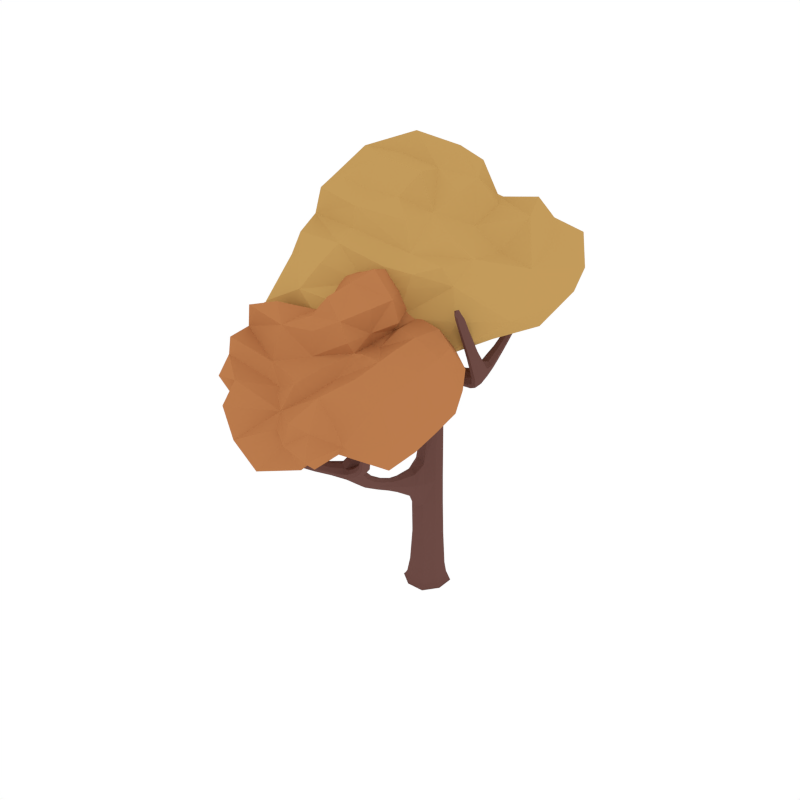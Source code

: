 # Source: CommonTree_Autumn_2.blend  (saved by Blender 2.79.0; exported with 4.5.12 LTS)
import bpy
from mathutils import Matrix  # noqa: F401  (used for matrix-valued properties, if any)

bpy.ops.wm.read_factory_settings(use_empty=True)
scene = bpy.context.scene
scene.name = 'Scene'

# ---- collections
col_collection_1 = bpy.data.collections.new('Collection 1'); scene.collection.children.link(col_collection_1)

# ---- materials (node trees are filled in below, after node groups)
mat_wood = bpy.data.materials.new('Wood')
mat_wood.alpha_threshold = 0.0
mat_wood.diffuse_color = (0.1529, 0.07036, 0.05951, 1.0)
mat_wood.roughness = 0.5
mat_orange = bpy.data.materials.new('Orange')
mat_orange.alpha_threshold = 0.0
mat_orange.diffuse_color = (0.4969, 0.1993, 0.07341, 1.0)
mat_orange.roughness = 0.5
mat_lightorange = bpy.data.materials.new('LightOrange')
mat_lightorange.alpha_threshold = 0.0
mat_lightorange.diffuse_color = (0.5488, 0.3292, 0.1052, 1.0)
mat_lightorange.roughness = 0.5

# ---- material node trees

# ---- world
world_world = bpy.data.worlds.new('World'); scene.world = world_world
world_world.color = (1.0, 1.0, 1.0)
world_world.use_sun_shadow = False
world_world.sun_shadow_jitter_overblur = 0.0
world_world.cycles.sampling_method = 'NONE'
world_world.cycles.sample_map_resolution = 256

# ---- meshes
me_cube_090 = bpy.data.meshes.new('Cube.090')
me_cube_090.from_pydata([(0.02722, 0.0955, 0.3328), (-0.1035, 0.02625, 0.3314), (-0.03959, -0.1076, 0.3301), (0.09112, -0.03838, 0.3315), (-0.003759, -0.01082, -0.04503), (-0.04461, -0.02676, 1.15), (0.1266, -0.05362, -0.02036), (-0.04656, -0.1412, -0.02039), (-0.1342, 0.03197, -0.02017), (0.03903, 0.1196, -0.02013), (0.04641, 0.142, -0.05404), (-0.1566, 0.03935, -0.05404), (-0.05393, -0.1637, -0.05404), (0.1491, -0.06099, -0.05404), (0.04422, 0.04281, 1.513), (0.003434, 0.1248, 1.181), (0.03455, 0.02928, 1.167), (-0.07573, 0.06875, 1.164), (0.009963, 0.4599, 2.128), (-0.08286, 0.09361, 1.508), (-0.03975, 0.0001777, 1.492), (0.3426, -0.1631, 1.676), (-0.09918, 0.09169, 1.63), (-0.05432, -0.03462, 1.586), (-0.5178, 0.1189, 2.115), (-0.0535, 0.01523, 1.682), (-0.03577, 0.07401, 1.726), (-0.6309, 0.1296, 2.285), (-0.5382, 0.1075, 2.073), (-0.5167, 0.1639, 2.11), (-0.6016, 0.1976, 2.778), (-0.6718, 0.1202, 2.261), (-0.6401, 0.1766, 2.265), (-0.681, 0.1672, 2.24), (-0.5956, 0.1831, 2.905), (-0.634, 0.1945, 2.771), (-0.5944, 0.1626, 2.785), (-0.6269, 0.1595, 2.778), (-0.5371, 0.1525, 2.069), (-0.2579, 0.116, 1.812), (-0.2499, 0.1261, 1.883), (-0.2643, 0.06869, 1.823), (-0.2563, 0.07877, 1.893), (-0.6709, 0.1437, 2.486), (-0.6333, 0.1499, 2.507), (-0.6786, 0.1857, 2.469), (-0.641, 0.192, 2.49), (0.03728, 0.5868, 2.583), (0.07907, 0.4387, 2.128), (0.05273, 0.4717, 2.096), (0.0005936, 0.3111, 2.271), (0.057, 0.5908, 2.618), (0.05603, 0.563, 2.599), (0.06655, 0.6004, 2.57), (0.0853, 0.5766, 2.586), (0.004737, 0.2914, 1.921), (0.02041, 0.3372, 1.861), (0.05085, 0.3025, 1.89), (-0.0257, 0.3261, 1.891), (0.08796, 0.5131, 2.362), (0.06488, 0.542, 2.338), (0.05108, 0.5008, 2.386), (0.02801, 0.5297, 2.361), (-0.06942, 0.1789, 1.676), (0.05085, 0.1313, 1.676), (-0.000723, 0.1834, 1.647), (-0.01784, 0.1268, 1.706), (-0.3677, -0.508, 2.003), (-0.2377, -0.3552, 1.825), (-0.3068, -0.3075, 1.822), (-0.4475, -0.6372, 2.356), (-0.5127, -0.6771, 2.471), (-0.5019, -0.607, 2.355), (-0.4865, -0.6437, 2.338), (-0.4629, -0.6006, 2.372), (-0.09185, -0.1614, 1.66), (-0.1195, -0.1103, 1.685), (-0.1505, -0.1543, 1.631), (-0.1782, -0.1032, 1.656), (-0.2661, -0.3718, 2.126), (-0.2533, -0.3013, 1.838), (-0.3873, -0.512, 2.145), (-0.4171, -0.5652, 2.139), (-0.4293, -0.5235, 2.141), (-0.2428, -0.2899, 2.341), (-0.2911, -0.3614, 1.809), (-0.3218, -0.4951, 2.004), (-0.3791, -0.4613, 2.002), (-0.1105, 0.009822, 1.618), (0.01455, -0.05227, 1.621), (-0.04166, -0.007829, 1.653), (-0.08879, 0.04033, 0.7732), (0.06008, -0.01275, 0.7739), (0.0156, 0.1058, 0.7844), (0.009172, -0.5294, 0.9511), (-0.0171, 0.02682, 1.723), (0.4856, -0.2108, 1.809), (0.3664, -0.06796, 1.732), (0.3695, -0.1086, 1.666), (0.3396, -0.1224, 1.742), (0.6056, -0.4909, 2.251), (0.5447, -0.2023, 1.742), (0.5591, -0.006901, 1.893), (0.5092, -0.252, 1.746), (0.1332, -0.02302, 1.687), (0.1512, -0.01155, 1.618), (0.1568, 0.0341, 1.676), (0.1276, -0.06867, 1.629), (0.5844, -0.5297, 2.337), (0.5785, -0.4615, 2.278), (0.5803, -0.515, 2.245), (0.5532, -0.4856, 2.271), (0.5281, -0.3422, 2.019), (0.5612, -0.3808, 1.977), (0.5617, -0.3066, 2.024), (0.5948, -0.3453, 1.981), (0.6033, 0.06589, 2.051), (0.5185, 0.004033, 1.892), (0.5126, -0.03685, 1.93), (0.5532, -0.04779, 1.931), (0.6259, 0.08044, 2.187), (0.5984, 0.02815, 2.083), (0.5634, 0.03842, 2.082), (0.5682, 0.07617, 2.051), (0.5503, -0.1445, 1.872), (0.4961, -0.1322, 1.866), (0.5017, -0.08422, 1.809), (0.5559, -0.09657, 1.816), (-0.375, -0.5537, 2.143), (-0.2772, -0.3319, 2.105), (-0.3026, -0.384, 2.148), (-0.3137, -0.3442, 2.127), (-0.2336, -0.3054, 2.514), (-0.2359, -0.3178, 2.349), (-0.2664, -0.3015, 2.353), (-0.2595, -0.3295, 2.361), (-0.3517, -0.4078, 2.034), (-0.3386, -0.4564, 2.068), (-0.3057, -0.394, 2.001), (-0.2926, -0.4425, 2.035), (-0.03699, 0.1916, 2.456), (-0.01082, 0.273, 2.232), (0.01638, 0.2855, 2.251), (-0.02661, 0.2986, 2.251), (-0.04311, 0.1747, 2.649), (-0.01427, 0.2058, 2.466), (-0.04773, 0.2161, 2.466), (-0.02502, 0.2304, 2.476), (-0.006184, 0.3905, 2.19), (0.05115, 0.3733, 2.19), (0.01679, 0.3622, 2.156), (0.02818, 0.4017, 2.225), (-0.271, -0.5164, 1.532), (-0.2196, -1.024, 1.258), (0.02222, -0.7073, 1.195), (0.04486, -0.7955, 1.154), (0.1743, -0.5472, 1.641), (0.01132, -0.7731, 1.243), (-0.02993, -0.7426, 1.275), (0.2079, -0.5023, 1.78), (0.1986, -0.5468, 1.616), (0.1589, -0.5188, 1.634), (0.07316, -0.4751, 2.117), (0.241, -0.4935, 1.771), (0.2013, -0.4688, 1.763), (0.2343, -0.46, 1.754), (0.0503, -0.488, 2.207), (0.09556, -0.4655, 2.118), (0.07941, -0.5001, 2.124), (0.1018, -0.4905, 2.125), (0.1833, -0.5184, 1.609), (0.07531, -0.6384, 1.371), (0.05195, -0.6352, 1.426), (0.09262, -0.6661, 1.387), (0.06926, -0.6629, 1.442), (0.1897, -0.4815, 1.927), (0.1605, -0.4911, 1.935), (0.1831, -0.4517, 1.913), (0.1539, -0.4613, 1.921), (-0.418, -0.4503, 1.839), (-0.3064, -0.5544, 1.522), (-0.2955, -0.5236, 1.501), (-0.2411, -0.6099, 1.647), (-0.4381, -0.4551, 1.859), (-0.4243, -0.4723, 1.848), (-0.4383, -0.4518, 1.823), (-0.4445, -0.4739, 1.833), (-0.169, -0.6202, 1.396), (-0.1811, -0.5974, 1.343), (-0.1943, -0.6297, 1.363), (-0.1558, -0.588, 1.375), (-0.382, -0.5128, 1.68), (-0.373, -0.4858, 1.664), (-0.3594, -0.5079, 1.704), (-0.3505, -0.4809, 1.688), (-0.03327, -0.6667, 1.23), (-0.08997, -0.7367, 1.213), (-0.06848, -0.6882, 1.191), (-0.05476, -0.7153, 1.251), (0.3192, -1.0, 1.588), (0.2207, -0.9455, 1.42), (0.2472, -0.8909, 1.426), (0.3462, -1.059, 1.861), (0.3784, -1.062, 1.956), (0.3695, -1.02, 1.867), (0.3758, -1.049, 1.856), (0.3399, -1.03, 1.872), (0.09902, -0.8703, 1.247), (0.09265, -0.8293, 1.271), (0.1386, -0.845, 1.229), (0.1322, -0.804, 1.253), (0.1863, -0.9503, 1.646), (0.2091, -0.9061, 1.43), (0.3057, -0.9973, 1.692), (0.3437, -1.021, 1.696), (0.3363, -0.9897, 1.697), (0.103, -0.9088, 1.787), (0.2587, -0.9303, 1.416), (0.2863, -1.008, 1.58), (0.3103, -0.966, 1.585), (0.059, -0.7531, 1.192), (0.004308, -0.8338, 1.18), (0.01845, -0.7914, 1.218), (-0.02432, -0.7786, 1.273), (-0.3015, -1.083, 1.38), (-0.2613, -0.9659, 1.294), (-0.2529, -0.9978, 1.243), (-0.2281, -0.9921, 1.309), (-0.3053, -1.244, 1.739), (-0.3423, -1.104, 1.332), (-0.4117, -0.9595, 1.418), (-0.304, -1.126, 1.339), (-0.1051, -0.8651, 1.238), (-0.1164, -0.8597, 1.169), (-0.1358, -0.8372, 1.22), (-0.08569, -0.8876, 1.187), (-0.2809, -1.252, 1.804), (-0.2962, -1.213, 1.753), (-0.2813, -1.253, 1.736), (-0.2721, -1.222, 1.75), (-0.2941, -1.154, 1.55), (-0.3044, -1.195, 1.526), (-0.3271, -1.14, 1.55), (-0.3374, -1.181, 1.526), (-0.4647, -0.9035, 1.525), (-0.3877, -0.9407, 1.414), (-0.3722, -0.9607, 1.447), (-0.3962, -0.9796, 1.451), (-0.4859, -0.8827, 1.621), (-0.4508, -0.9228, 1.552), (-0.4303, -0.9059, 1.549), (-0.4443, -0.8866, 1.522), (-0.3652, -1.05, 1.42), (-0.3324, -1.027, 1.412), (-0.3494, -1.005, 1.365), (-0.3822, -1.028, 1.374), (0.3131, -1.028, 1.691), (0.1834, -0.9206, 1.63), (0.2088, -0.9455, 1.669), (0.2059, -0.9158, 1.653), (0.06981, -0.924, 1.909), (0.1068, -0.9292, 1.794), (0.1193, -0.908, 1.8), (0.1232, -0.9284, 1.807), (0.2689, -0.9419, 1.599), (0.2713, -0.978, 1.624), (0.242, -0.949, 1.566), (0.2443, -0.985, 1.592), (-0.2117, -0.6752, 1.793), (-0.2135, -0.6297, 1.624), (-0.2383, -0.6316, 1.632), (-0.2163, -0.608, 1.639), (-0.2387, -0.6861, 1.932), (-0.2325, -0.6743, 1.795), (-0.2155, -0.6558, 1.8), (-0.2363, -0.6549, 1.802), (-0.249, -0.5557, 1.584), (-0.2784, -0.5871, 1.576), (-0.2468, -0.5816, 1.558), (-0.2805, -0.5612, 1.602), (-0.04194, -0.7354, 1.075), (0.0189, -0.7142, 1.073), (-0.04102, -0.6765, 1.11), (0.01982, -0.6553, 1.108), (-0.09812, -0.1347, 0.797), (-0.03996, -0.1432, 0.8983), (-0.03634, -0.1729, 0.6936), (0.02182, -0.1814, 0.7949), (-0.03064, -0.5422, 0.9349), (0.002025, -0.4995, 0.9934), (-0.03779, -0.5123, 0.9772), (0.001114, 0.1362, 1.529), (0.01044, -0.332, 0.8577), (-0.03043, -0.3298, 0.805), (-0.02124, -0.3055, 0.9201), (-0.06212, -0.3034, 0.8674), (0.03421, 0.1049, -0.04728), (0.09241, 0.04601, 0.332), (0.02175, 0.09622, 0.6007), (-0.08078, 0.1415, -0.05404), (-0.1195, 0.02715, -0.04728), (-0.09465, 0.03025, 0.5962), (-0.156, -0.08784, -0.05404), (-0.04173, -0.1265, -0.04728), (-0.03863, -0.1173, 0.5749), (0.07326, -0.1631, -0.05404), (0.1119, -0.04879, -0.04728), (0.07578, -0.02769, 0.5967), (0.1261, 0.05491, -0.02023), (-0.05467, 0.09422, 0.3329), (-0.1037, -0.05787, 0.3299), (0.04119, -0.1066, 0.331), (0.1076, -0.04647, 0.08896), (-0.04148, -0.1226, 0.08855), (-0.1163, 0.0272, 0.08916), (0.03273, 0.1034, 0.08957), (-0.06945, 0.119, -0.02009), (-0.1337, -0.07649, -0.02029), (0.06196, -0.1408, -0.02043), (0.1485, 0.0662, -0.05404), (0.04421, 0.1354, -0.05007), (-0.15, 0.03716, -0.05008), (-0.05174, -0.157, -0.05014), (0.1424, -0.0588, -0.05013), (1.939e-05, 0.1302, 1.396), (-0.07318, 0.08263, 1.379), (-0.04104, -0.002412, 1.367), (0.03215, 0.04514, 1.383), (-0.07988, 0.007723, 1.153), (0.03423, -0.1016, 0.774), (0.03888, 0.09177, 1.178), (-0.04902, 0.102, 0.7817), (-0.0207, 0.08891, 1.701), (-0.1391, 0.09203, 1.693), (-0.04106, 0.01161, 1.657), (0.05431, 0.00931, 1.686), (0.08854, 0.07911, 1.666), (-0.05096, 0.1384, 1.523), (0.05597, -0.04395, 1.618), (-0.08298, 0.03613, 1.494), (-0.1296, 0.03538, 1.726), (-0.1135, 0.09419, 1.775), (-0.1108, 0.04485, 1.793), (-0.0305, 0.009189, 1.701), (-0.01747, 0.05335, 1.735), (-0.6919, 0.1789, 2.328), (-0.6835, 0.1331, 2.348), (-0.6515, 0.1867, 2.353), (-0.6431, 0.1409, 2.372), (-0.6475, 0.1132, 2.279), (-0.2513, 0.1056, 1.906), (-0.6882, 0.1413, 2.244), (-0.2522, 0.1322, 1.844), (-0.6148, 0.1938, 2.871), (-0.6094, 0.1686, 2.874), (-0.591, 0.1954, 2.872), (-0.5857, 0.1702, 2.876), (-0.5907, 0.1813, 2.783), (-0.6605, 0.1992, 2.476), (-0.6854, 0.1633, 2.472), (-0.6081, 0.152, 2.784), (-0.5277, 0.1014, 2.096), (-0.6269, 0.1554, 2.28), (-0.5433, 0.1276, 2.06), (-0.6612, 0.1837, 2.248), (-0.6335, 0.1565, 2.167), (-0.5981, 0.1671, 2.194), (-0.6265, 0.1101, 2.183), (-0.5911, 0.1207, 2.211), (-0.5128, 0.1447, 2.122), (-0.526, 0.1689, 2.089), (-0.2618, 0.06125, 1.86), (-0.2632, 0.09048, 1.8), (-0.4068, 0.143, 1.949), (-0.3995, 0.1544, 2.008), (-0.4148, 0.09833, 1.947), (-0.4075, 0.1097, 2.006), (-0.629, 0.1726, 2.503), (-0.6188, 0.2044, 2.772), (-0.6394, 0.1766, 2.773), (-0.6489, 0.1362, 2.501), (-0.6475, 0.1524, 2.641), (-0.6132, 0.1571, 2.655), (-0.6548, 0.1901, 2.629), (-0.6205, 0.1948, 2.643), (0.04297, 0.1001, 1.527), (-0.08383, 0.1399, 1.653), (0.0137, -0.001757, 1.498), (-0.1099, 0.0448, 1.615), (-0.04331, -0.01267, 1.554), (-0.09483, 0.0979, 1.581), (0.08062, 0.0235, 1.583), (0.00233, 0.1512, 1.606), (0.04083, 0.4492, 2.254), (0.08422, 0.4677, 2.209), (0.01742, 0.4878, 2.208), (0.05877, 0.4999, 2.179), (0.0232, 0.4746, 2.104), (-0.05948, 0.1508, 1.698), (0.06642, 0.4118, 2.159), (0.04355, 0.1575, 1.655), (0.05422, 0.5744, 2.619), (0.07537, 0.5851, 2.611), (0.04077, 0.592, 2.609), (0.06191, 0.6027, 2.6), (0.04651, 0.5998, 2.573), (0.03157, 0.5117, 2.379), (0.07405, 0.5001, 2.38), (0.08396, 0.5917, 2.575), (-0.01166, 0.341, 1.868), (0.003381, 0.4308, 2.159), (0.034, 0.2889, 1.913), (0.07816, 0.4575, 2.104), (0.02066, 0.3667, 2.077), (0.04165, 0.4273, 2.015), (0.0691, 0.3942, 2.047), (-0.0019, 0.416, 2.046), (0.03943, 0.5435, 2.343), (0.04005, 0.5714, 2.594), (0.07464, 0.5641, 2.596), (0.08689, 0.5302, 2.344), (0.08882, 0.5557, 2.513), (0.06838, 0.5811, 2.494), (0.05684, 0.5431, 2.531), (0.0364, 0.5684, 2.511), (-0.0206, 0.3054, 1.914), (0.04857, 0.3219, 1.868), (-0.04928, 0.1951, 1.653), (0.02809, 0.117, 1.698), (-0.05151, 0.2329, 1.741), (0.03966, 0.202, 1.74), (0.001968, 0.2422, 1.712), (-0.01382, 0.1927, 1.769), (-0.3566, -0.4819, 2.073), (-0.3997, -0.4936, 2.058), (-0.3887, -0.5386, 2.06), (-0.3443, -0.5249, 2.059), (-0.3062, -0.4668, 2.012), (-0.2835, -0.291, 1.834), (-0.4947, -0.6478, 2.458), (-0.5238, -0.652, 2.441), (-0.5118, -0.679, 2.426), (-0.4827, -0.6748, 2.442), (-0.4631, -0.6497, 2.343), (-0.3417, -0.5134, 2.004), (-0.4863, -0.5947, 2.368), (-0.3851, -0.4877, 2.002), (-0.1562, -0.09524, 1.676), (-0.3128, -0.3359, 1.811), (-0.2601, -0.3718, 1.814), (-0.09064, -0.1364, 1.68), (-0.1684, -0.252, 1.715), (-0.1884, -0.1956, 1.736), (-0.2264, -0.2526, 1.69), (-0.2464, -0.1963, 1.711), (-0.3635, -0.4332, 2.01), (-0.4455, -0.6173, 2.368), (-0.2326, -0.3266, 1.836), (-0.504, -0.6269, 2.342), (-0.4248, -0.5504, 2.255), (-0.4504, -0.5971, 2.234), (-0.4646, -0.5587, 2.244), (-0.4106, -0.5888, 2.245), (-0.3708, -0.5299, 2.145), (-0.4338, -0.547, 2.139), (-0.3928, -0.5701, 2.14), (-0.4113, -0.5075, 2.144), (-0.3399, -0.4551, 1.932), (-0.2916, -0.445, 1.939), (-0.3531, -0.4061, 1.936), (-0.2979, -0.3824, 1.943), (-0.1786, -0.1257, 1.637), (-0.1147, -0.1718, 1.639), (-0.1252, -0.03295, 1.633), (-0.08573, -0.07778, 1.606), (-0.06469, -0.04713, 1.664), (-0.02521, -0.09197, 1.637), (-0.09973, -0.006304, 1.594), (-0.005735, -0.05624, 1.596), (-0.09005, 0.01042, 1.643), (0.003573, -0.03278, 1.647), (-0.1048, -0.04873, 0.7734), (0.002659, -0.02335, 1.155), (0.06525, 0.06354, 0.7817), (-0.04402, 0.1199, 1.176), (-0.08333, 0.05399, 0.9376), (0.04575, 0.00629, 0.9388), (0.009311, 0.1175, 0.9544), (-0.0458, -0.07347, 0.9559), (0.438, -0.1744, 1.777), (0.4633, -0.1023, 1.769), (0.4485, -0.2119, 1.708), (0.4786, -0.1591, 1.7), (0.3546, -0.1556, 1.653), (0.1273, -0.04863, 1.662), (0.3501, -0.09461, 1.751), (0.1628, 0.03705, 1.646), (0.5073, -0.258, 1.877), (0.5528, -0.2096, 1.896), (0.5413, -0.3021, 1.823), (0.5795, -0.2578, 1.826), (0.4901, -0.2363, 1.781), (0.4896, -0.1759, 1.836), (0.552, -0.1457, 1.779), (0.5313, -0.2449, 1.725), (0.1351, -0.06302, 1.607), (0.3366, -0.1468, 1.714), (0.1435, 0.005461, 1.694), (0.3769, -0.0651, 1.698), (0.2261, -0.06774, 1.71), (0.2496, -0.05728, 1.639), (0.251, -0.01212, 1.7), (0.2247, -0.1129, 1.65), (0.5635, -0.517, 2.324), (0.5824, -0.4994, 2.33), (0.584, -0.5392, 2.306), (0.6029, -0.5217, 2.311), (0.5996, -0.4657, 2.268), (0.5848, -0.3787, 1.966), (0.5579, -0.4706, 2.279), (0.5377, -0.3644, 2.0), (0.5881, -0.3111, 2.006), (0.5985, -0.5147, 2.239), (0.5351, -0.3208, 2.029), (0.5617, -0.5019, 2.259), (0.5445, -0.4294, 2.172), (0.5729, -0.4609, 2.14), (0.5719, -0.4018, 2.177), (0.6003, -0.4333, 2.145), (0.5348, 0.044, 1.952), (0.5656, -0.004987, 1.985), (0.5297, 0.005565, 1.984), (0.5707, 0.03345, 1.952), (0.5362, 0.01198, 1.879), (0.572, -0.1266, 1.85), (0.5095, -0.01687, 1.914), (0.5272, -0.04935, 1.937), (0.6037, 0.09137, 2.144), (0.6269, 0.05537, 2.169), (0.6, 0.06296, 2.168), (0.6306, 0.08378, 2.145), (0.5834, 0.08361, 2.041), (0.6132, 0.04131, 2.07), (0.5761, 0.02699, 2.088), (0.5606, 0.05672, 2.069), (0.5249, -0.07545, 1.794), (0.5704, -0.03327, 1.916), (0.4906, -0.1081, 1.84), (0.5165, -0.1474, 1.879), (0.5514, -0.09579, 1.901), (0.504, -0.08429, 1.898), (0.5105, -0.03996, 1.851), (0.5578, -0.05147, 1.854), (-0.2796, -0.3458, 2.228), (-0.2515, -0.3341, 2.212), (-0.2878, -0.3136, 2.214), (-0.2596, -0.302, 2.198), (-0.2619, -0.3495, 2.11), (-0.3129, -0.4607, 2.059), (-0.2988, -0.3273, 2.111), (-0.3562, -0.4364, 2.059), (-0.2437, -0.3208, 2.479), (-0.2273, -0.3119, 2.472), (-0.2487, -0.301, 2.475), (-0.2323, -0.2921, 2.468), (-0.2568, -0.2881, 2.345), (-0.2329, -0.3015, 2.342), (-0.2465, -0.33, 2.357), (-0.2684, -0.319, 2.36), (-0.2872, -0.4155, 2.01), (-0.2821, -0.3871, 2.142), (-0.3325, -0.388, 2.009), (-0.3167, -0.3679, 2.143), (-0.3374, -0.3799, 2.073), (-0.3238, -0.4267, 2.101), (-0.2933, -0.3668, 2.045), (-0.2797, -0.4136, 2.073), (-0.01267, 0.2684, 2.335), (-0.0003739, 0.2438, 2.321), (-0.03658, 0.2549, 2.321), (-0.02428, 0.2303, 2.306), (-0.01659, 0.3111, 2.266), (0.04819, 0.3903, 2.216), (0.007092, 0.2728, 2.237), (-0.003352, 0.3736, 2.164), (-0.03548, 0.1986, 2.609), (-0.02772, 0.1799, 2.603), (-0.05245, 0.1876, 2.603), (-0.04468, 0.169, 2.597), (-0.02254, 0.1924, 2.458), (-0.04845, 0.2004, 2.458), (-0.01438, 0.2217, 2.473), (-0.03865, 0.2293, 2.473), (0.005318, 0.4032, 2.216), (0.01493, 0.3015, 2.266), (0.03978, 0.3607, 2.164), (-0.02588, 0.2828, 2.237), (-0.01682, 0.3446, 2.221), (0.03417, 0.3293, 2.221), (0.003002, 0.3177, 2.194), (0.01435, 0.3562, 2.247), (-0.03853, -0.7383, 1.249), (0.03475, -0.6946, 1.257), (0.0108, -0.7795, 1.219), (-0.05671, -0.8149, 1.234), (-0.09569, -0.7831, 1.205), (-0.03048, -0.8421, 1.172), (0.04136, -0.7341, 1.29), (0.0005224, -0.7029, 1.324), (0.01127, -0.735, 1.345), (-0.005015, -0.7849, 1.257), (-0.03612, -0.7619, 1.281), (0.2204, -0.4497, 1.817), (0.2272, -0.4822, 1.833), (0.1882, -0.4593, 1.826), (0.195, -0.4918, 1.843), (0.225, -0.5068, 1.78), (0.05454, -0.6478, 1.447), (0.247, -0.474, 1.76), (0.05953, -0.6303, 1.394), (0.06492, -0.474, 2.185), (0.06972, -0.492, 2.189), (0.04947, -0.4814, 2.182), (0.05426, -0.4994, 2.186), (0.07108, -0.4895, 2.12), (0.1661, -0.4496, 1.914), (0.1945, -0.4637, 1.918), (0.09177, -0.502, 2.126), (0.1899, -0.5547, 1.631), (0.1975, -0.4872, 1.774), (0.1974, -0.532, 1.606), (0.2151, -0.4565, 1.754), (0.2228, -0.4828, 1.694), (0.192, -0.4889, 1.707), (0.2313, -0.5151, 1.709), (0.2006, -0.5212, 1.721), (0.1609, -0.5326, 1.643), (0.1669, -0.512, 1.62), (0.0855, -0.6719, 1.418), (0.08957, -0.6526, 1.365), (0.1296, -0.5694, 1.5), (0.1097, -0.5653, 1.541), (0.15, -0.595, 1.505), (0.1301, -0.5909, 1.546), (0.1507, -0.4781, 1.93), (0.0824, -0.4646, 2.116), (0.1047, -0.4751, 2.121), (0.1759, -0.4943, 1.935), (0.143, -0.4861, 2.032), (0.1175, -0.4955, 2.036), (0.1368, -0.4592, 2.021), (0.1113, -0.4686, 2.025), (-0.006144, -0.6858, 1.212), (0.04591, -0.7302, 1.186), (0.02805, -0.7658, 1.123), (0.02237, -0.6898, 1.156), (-0.06462, -0.7961, 1.132), (-0.05266, -0.6992, 1.159), (-0.3104, -0.5356, 1.617), (-0.3349, -0.5386, 1.576), (-0.3005, -0.5021, 1.585), (-0.3247, -0.5086, 1.556), (-0.2798, -0.5114, 1.511), (-0.03568, -0.6862, 1.25), (-0.2953, -0.5675, 1.548), (-0.0885, -0.7184, 1.192), (-0.4309, -0.4647, 1.862), (-0.446, -0.4652, 1.851), (-0.4267, -0.4485, 1.855), (-0.4419, -0.4491, 1.845), (-0.4262, -0.4452, 1.829), (-0.3499, -0.4939, 1.702), (-0.3723, -0.5164, 1.696), (-0.4468, -0.4636, 1.824), (-0.1645, -0.5838, 1.354), (-0.2629, -0.533, 1.558), (-0.1843, -0.6322, 1.385), (-0.3078, -0.5417, 1.504), (-0.2355, -0.5793, 1.501), (-0.2571, -0.5476, 1.447), (-0.2688, -0.5786, 1.468), (-0.2326, -0.5396, 1.478), (-0.3589, -0.4759, 1.672), (-0.4165, -0.4613, 1.847), (-0.4356, -0.4782, 1.843), (-0.3837, -0.5012, 1.666), (-0.4258, -0.4876, 1.783), (-0.4183, -0.4639, 1.771), (-0.405, -0.4846, 1.801), (-0.3975, -0.4609, 1.789), (-0.1567, -0.6026, 1.393), (-0.1947, -0.6167, 1.345), (-0.04503, -0.6647, 1.205), (-0.07726, -0.7376, 1.238), (-0.07715, -0.6381, 1.275), (-0.1218, -0.6887, 1.26), (-0.1056, -0.6515, 1.24), (-0.09334, -0.6753, 1.295), (0.2901, -0.988, 1.633), (0.3236, -0.9801, 1.631), (0.332, -1.013, 1.634), (0.3, -1.02, 1.625), (0.2655, -0.9955, 1.58), (0.225, -0.8888, 1.43), (0.3596, -1.05, 1.942), (0.382, -1.042, 1.936), (0.3869, -1.063, 1.925), (0.3645, -1.071, 1.931), (0.3626, -1.061, 1.855), (0.3048, -1.013, 1.584), (0.3531, -1.018, 1.872), (0.3231, -0.9808, 1.588), (0.1117, -0.8069, 1.268), (0.2628, -0.9066, 1.42), (0.2423, -0.948, 1.416), (0.08506, -0.8556, 1.264), (0.1645, -0.9022, 1.315), (0.153, -0.8601, 1.332), (0.2052, -0.8818, 1.302), (0.1937, -0.8397, 1.32), (0.2894, -0.9537, 1.586), (0.3357, -1.047, 1.868), (0.2057, -0.9294, 1.426), (0.38, -1.032, 1.86), (0.3213, -1.01, 1.779), (0.3572, -1.03, 1.772), (0.3509, -1.001, 1.778), (0.3277, -1.039, 1.772), (0.3018, -1.015, 1.69), (0.3477, -1.003, 1.698), (0.3302, -1.032, 1.694), (0.3192, -0.9859, 1.695), (0.2974, -0.975, 1.526), (0.2628, -0.9857, 1.523), (0.2878, -0.9391, 1.528), (0.2444, -0.9436, 1.522), (0.1444, -0.8176, 1.237), (0.1213, -0.8685, 1.231), (0.0812, -0.7773, 1.214), (0.07862, -0.8172, 1.184), (0.04286, -0.8083, 1.236), (0.04027, -0.8482, 1.206), (0.06133, -0.7639, 1.167), (0.02179, -0.826, 1.157), (0.043, -0.7624, 1.214), (0.0004962, -0.8214, 1.205), (-0.2797, -1.05, 1.349), (-0.3175, -1.011, 1.335), (-0.275, -1.085, 1.301), (-0.3103, -1.061, 1.289), (-0.2306, -1.024, 1.237), (-0.0915, -0.879, 1.218), (-0.2433, -0.9757, 1.313), (-0.1375, -0.8371, 1.191), (-0.3031, -1.112, 1.436), (-0.348, -1.091, 1.446), (-0.3121, -1.158, 1.404), (-0.3507, -1.139, 1.402), (-0.2966, -1.105, 1.363), (-0.3148, -1.058, 1.395), (-0.3646, -1.064, 1.352), (-0.3204, -1.13, 1.324), (-0.0924, -0.8836, 1.165), (-0.219, -1.01, 1.289), (-0.1215, -0.8498, 1.241), (-0.2689, -0.9706, 1.266), (-0.164, -0.9253, 1.269), (-0.1836, -0.9268, 1.201), (-0.1958, -0.8983, 1.252), (-0.1519, -0.9538, 1.218), (-0.2704, -1.239, 1.793), (-0.2883, -1.232, 1.795), (-0.2774, -1.262, 1.783), (-0.2953, -1.255, 1.786), (-0.3089, -1.223, 1.747), (-0.3207, -1.202, 1.519), (-0.2797, -1.213, 1.754), (-0.2938, -1.174, 1.539), (-0.3433, -1.153, 1.539), (-0.2934, -1.259, 1.733), (-0.3053, -1.141, 1.555), (-0.2728, -1.237, 1.744), (-0.2815, -1.196, 1.671), (-0.2908, -1.229, 1.653), (-0.308, -1.185, 1.672), (-0.3173, -1.219, 1.655), (-0.4111, -0.9112, 1.453), (-0.4178, -0.948, 1.484), (-0.3968, -0.9307, 1.481), (-0.4321, -0.9285, 1.456), (-0.4017, -0.9422, 1.405), (-0.3846, -1.048, 1.403), (-0.3759, -0.9488, 1.432), (-0.3785, -0.9723, 1.454), (-0.4737, -0.8746, 1.588), (-0.4789, -0.9018, 1.611), (-0.4632, -0.889, 1.609), (-0.4895, -0.8873, 1.591), (-0.4565, -0.8875, 1.514), (-0.4644, -0.9202, 1.541), (-0.4356, -0.9164, 1.555), (-0.4337, -0.8948, 1.537), (-0.3674, -1.008, 1.354), (-0.4118, -0.9771, 1.438), (-0.3354, -1.013, 1.39), (-0.3418, -1.041, 1.424), (-0.3805, -1.015, 1.435), (-0.3522, -0.9936, 1.429), (-0.3689, -0.9726, 1.39), (-0.3973, -0.9936, 1.396), (0.1664, -0.9301, 1.718), (0.148, -0.9325, 1.701), (0.1629, -0.9065, 1.707), (0.1446, -0.9088, 1.69), (0.1792, -0.9374, 1.632), (0.2584, -0.9898, 1.614), (0.194, -0.9101, 1.637), (0.2768, -0.9589, 1.619), (0.08802, -0.9298, 1.887), (0.07621, -0.9299, 1.879), (0.08505, -0.9154, 1.884), (0.07324, -0.9155, 1.875), (0.1103, -0.9027, 1.792), (0.1008, -0.9197, 1.787), (0.116, -0.9333, 1.802), (0.1253, -0.9186, 1.807), (0.2364, -0.9694, 1.571), (0.1984, -0.9546, 1.661), (0.2549, -0.9358, 1.576), (0.2129, -0.9301, 1.666), (0.243, -0.9297, 1.622), (0.2455, -0.9647, 1.643), (0.2168, -0.9366, 1.593), (0.2192, -0.9716, 1.614), (-0.2303, -0.6332, 1.697), (-0.2267, -0.6532, 1.687), (-0.2082, -0.6332, 1.693), (-0.2046, -0.6532, 1.683), (-0.2296, -0.6037, 1.646), (-0.2873, -0.5755, 1.593), (-0.2254, -0.6363, 1.625), (-0.24, -0.5673, 1.567), (-0.2441, -0.6731, 1.901), (-0.2413, -0.6877, 1.897), (-0.2287, -0.674, 1.901), (-0.226, -0.6886, 1.896), (-0.2213, -0.6798, 1.793), (-0.2081, -0.6655, 1.796), (-0.2394, -0.6641, 1.799), (-0.227, -0.6507, 1.803), (-0.2653, -0.552, 1.599), (-0.2457, -0.621, 1.642), (-0.2621, -0.5908, 1.561), (-0.2085, -0.6182, 1.629), (-0.2324, -0.5817, 1.611), (-0.2585, -0.6096, 1.604), (-0.2303, -0.6056, 1.592), (-0.2606, -0.5856, 1.624), (0.01381, -0.6367, 1.013), (0.01343, -0.5948, 1.053), (-0.03504, -0.6575, 1.007), (-0.03543, -0.6156, 1.048), (-0.01129, -0.7396, 1.065), (-0.05715, -0.7112, 1.093), (0.03411, -0.6793, 1.09), (-0.009906, -0.6512, 1.118), (0.00728, -0.419, 0.8967), (-0.02901, -0.4222, 0.8653), (-0.01074, -0.3946, 0.9438), (-0.08018, -0.1298, 0.8739), (-0.05898, -0.3158, 0.8234), (0.001166, -0.164, 0.8716), (-0.007625, -0.5435, 0.9319), (0.0004086, -0.3378, 0.8154), (0.01423, -0.5111, 0.9769), (-0.01835, -0.4986, 0.9953), (-0.04549, -0.5303, 0.9525), (-0.04703, -0.3978, 0.9124), (-0.04712, -0.2981, 0.909), (-0.08608, -0.1512, 0.7196), (0.002335, -0.319, 0.9024), (0.01248, -0.1871, 0.7188), (0.01613, -0.2567, 0.8263), (-0.03339, -0.2513, 0.7493), (-0.0306, -0.2244, 0.9092), (-0.08012, -0.219, 0.8322), (0.1097, 0.04655, -0.04903), (0.07892, 0.05105, 0.5991), (-0.06113, 0.1026, -0.04903), (-0.05101, 0.09391, 0.6001), (0.05361, -0.1242, -0.04903), (0.0333, -0.1152, 0.6184), (-0.1172, -0.06819, -0.04903), (-0.1024, -0.06744, 0.6162), (0.1075, 0.04757, 0.08924), (-0.06062, 0.1027, 0.08965), (-0.1161, -0.06669, 0.08863), (0.05165, -0.1221, 0.08873), (-0.07742, 0.1348, -0.05006), (-0.1494, -0.08447, -0.05011), (0.0699, -0.1565, -0.05015), (0.1419, 0.06285, -0.0501), (0.0336, 0.09986, 1.394), (-0.04383, 0.1274, 1.391), (-0.0762, 0.02853, 1.369), (0.004373, -0.0002045, 1.372), (0.05376, 0.05163, 1.691), (-0.09919, 0.1125, 1.704), (-0.1175, 0.04897, 1.666), (0.03434, -0.01349, 1.654), (-0.1191, 0.02748, 1.763), (-0.1078, 0.0722, 1.803), (-0.6723, 0.1943, 2.336), (-0.6992, 0.154, 2.332), (-0.6597, 0.1256, 2.366), (-0.6386, 0.1658, 2.368), (-0.6075, 0.1999, 2.846), (-0.622, 0.1798, 2.846), (-0.5995, 0.162, 2.852), (-0.5864, 0.1827, 2.851), (-0.6057, 0.1037, 2.202), (-0.5871, 0.1466, 2.209), (-0.6403, 0.1307, 2.167), (-0.6162, 0.1733, 2.177), (-0.4016, 0.1357, 2.021), (-0.4012, 0.1591, 1.98), (-0.4132, 0.09205, 1.977), (-0.4126, 0.1186, 1.933), (-0.6092, 0.1774, 2.652), (-0.6385, 0.2016, 2.633), (-0.6607, 0.1704, 2.631), (-0.6276, 0.145, 2.651), (0.07822, 0.09945, 1.62), (-0.06478, 0.1601, 1.611), (0.04035, -0.03515, 1.574), (-0.1018, 0.02984, 1.568), (0.0676, 0.4411, 2.225), (0.01564, 0.4566, 2.224), (0.08335, 0.4863, 2.187), (0.03021, 0.5024, 2.186), (0.06874, 0.5738, 2.611), (0.04332, 0.5789, 2.61), (0.07512, 0.5945, 2.597), (0.04844, 0.6, 2.595), (0.01154, 0.4306, 2.023), (-0.0006994, 0.396, 2.093), (0.05357, 0.3797, 2.093), (0.06774, 0.413, 2.023), (0.04637, 0.5813, 2.498), (0.03954, 0.5523, 2.525), (0.07704, 0.5433, 2.527), (0.0875, 0.5713, 2.499), (-0.04469, 0.2097, 1.763), (0.03553, 0.2237, 1.719), (-0.03554, 0.2483, 1.719), (0.021, 0.188, 1.762), (-0.3312, -0.4937, 2.056), (-0.3774, -0.4678, 2.055), (-0.4055, -0.5194, 2.059), (-0.3636, -0.5432, 2.06), (-0.4742, -0.6494, 2.43), (-0.5046, -0.6326, 2.43), (-0.5174, -0.656, 2.408), (-0.4871, -0.6729, 2.409), (-0.222, -0.1822, 1.729), (-0.2513, -0.2243, 1.694), (-0.192, -0.2667, 1.697), (-0.1642, -0.2233, 1.731), (-0.4269, -0.6026, 2.237), (-0.4078, -0.5674, 2.253), (-0.4482, -0.5451, 2.252), (-0.4676, -0.5799, 2.236), (-0.3121, -0.4624, 1.935), (-0.3588, -0.433, 1.932), (-0.3353, -0.3888, 1.955), (-0.2848, -0.4204, 1.957), (-0.1198, -0.04983, 1.613), (-0.04642, -0.09808, 1.613), (-0.1056, -0.03082, 1.655), (-0.029, -0.0711, 1.659), (-0.09343, -0.03666, 0.915), (0.009633, -0.07913, 0.9146), (0.05177, 0.07871, 0.951), (-0.0472, 0.1126, 0.9497), (0.4374, -0.1983, 1.747), (0.4579, -0.1415, 1.799), (0.4953, -0.1067, 1.74), (0.4645, -0.2029, 1.685), (0.5163, -0.284, 1.853), (0.5136, -0.2153, 1.884), (0.5803, -0.1964, 1.85), (0.5673, -0.298, 1.808), (0.2341, -0.1074, 1.627), (0.2218, -0.09318, 1.685), (0.2362, -0.03969, 1.718), (0.2592, -0.009747, 1.669), (0.5687, -0.5224, 2.3), (0.5665, -0.4968, 2.317), (0.5968, -0.4961, 2.308), (0.5968, -0.5297, 2.288), (0.5943, -0.4058, 2.164), (0.5924, -0.4599, 2.132), (0.5498, -0.4127, 2.18), (0.5532, -0.4471, 2.157), (0.5504, 0.05157, 1.941), (0.5269, 0.02418, 1.971), (0.5807, 0.008353, 1.971), (0.5427, -0.00608, 1.99), (0.6082, 0.09028, 2.115), (0.5888, 0.07213, 2.134), (0.6283, 0.06082, 2.135), (0.6027, 0.04825, 2.15), (0.531, -0.03156, 1.837), (0.5712, -0.07958, 1.882), (0.5002, -0.06233, 1.878), (0.5213, -0.09804, 1.908), (-0.2641, -0.3473, 2.223), (-0.2901, -0.3334, 2.225), (-0.2479, -0.3159, 2.201), (-0.2764, -0.299, 2.203), (-0.2379, -0.322, 2.445), (-0.2538, -0.3141, 2.448), (-0.2286, -0.301, 2.436), (-0.2454, -0.292, 2.438), (-0.275, -0.3877, 2.052), (-0.2989, -0.431, 2.094), (-0.3192, -0.3609, 2.052), (-0.3411, -0.4073, 2.095), (-0.001082, 0.2597, 2.331), (-0.02716, 0.2677, 2.331), (-0.008716, 0.2307, 2.31), (-0.03695, 0.2394, 2.31), (-0.02532, 0.1989, 2.572), (-0.04338, 0.2045, 2.572), (-0.03171, 0.177, 2.563), (-0.0505, 0.1828, 2.563), (-0.006066, 0.3571, 2.24), (0.03193, 0.3457, 2.24), (0.02367, 0.3167, 2.201), (-0.01482, 0.3283, 2.201), (-0.07003, -0.7878, 1.233), (0.0009501, -0.6963, 1.262), (0.04225, -0.7292, 1.234), (-0.02791, -0.8209, 1.207), (0.0291, -0.7429, 1.322), (-0.001726, -0.7188, 1.349), (0.2015, -0.4469, 1.817), (0.2329, -0.4631, 1.822), (0.2118, -0.4957, 1.842), (0.1846, -0.4774, 1.837), (0.06313, -0.4723, 2.166), (0.07885, -0.4801, 2.17), (0.07017, -0.4995, 2.172), (0.05515, -0.4909, 2.167), (0.2171, -0.5268, 1.719), (0.1896, -0.506, 1.717), (0.2357, -0.4969, 1.698), (0.2043, -0.4783, 1.697), (0.1147, -0.5766, 1.553), (0.1147, -0.5614, 1.52), (0.1454, -0.5999, 1.527), (0.1446, -0.5827, 1.491), (0.1086, -0.4839, 2.031), (0.1219, -0.4578, 2.021), (0.1468, -0.4698, 2.026), (0.1313, -0.498, 2.036), (-0.08501, -0.7613, 1.16), (-0.01618, -0.674, 1.174), (-0.01815, -0.8176, 1.129), (0.04865, -0.7271, 1.143), (-0.3185, -0.55, 1.592), (-0.2917, -0.5216, 1.599), (-0.3366, -0.5261, 1.559), (-0.3093, -0.497, 1.566), (-0.4381, -0.4701, 1.854), (-0.424, -0.4578, 1.857), (-0.4465, -0.459, 1.841), (-0.4316, -0.446, 1.844), (-0.2412, -0.535, 1.458), (-0.2355, -0.5532, 1.513), (-0.2634, -0.5827, 1.505), (-0.2698, -0.566, 1.45), (-0.4055, -0.456, 1.777), (-0.3965, -0.4725, 1.8), (-0.4168, -0.4915, 1.795), (-0.4277, -0.477, 1.772), (-0.0787, -0.6541, 1.294), (-0.1214, -0.6741, 1.241), (-0.08675, -0.6348, 1.253), (-0.111, -0.6906, 1.283), (0.2817, -1.004, 1.618), (0.3014, -0.9715, 1.623), (0.3358, -0.9945, 1.634), (0.318, -1.025, 1.63), (0.3527, -1.058, 1.919), (0.3657, -1.036, 1.923), (0.3858, -1.046, 1.911), (0.3728, -1.068, 1.908), (0.1704, -0.8396, 1.33), (0.2097, -0.8553, 1.308), (0.1876, -0.9028, 1.304), (0.1487, -0.886, 1.326), (0.3441, -1.042, 1.77), (0.3171, -1.027, 1.776), (0.3345, -0.9981, 1.78), (0.3615, -1.013, 1.775), (0.2823, -0.9894, 1.524), (0.3014, -0.9542, 1.528), (0.2672, -0.9346, 1.538), (0.2467, -0.9727, 1.533), (0.08798, -0.7887, 1.194), (0.06031, -0.8434, 1.186), (0.06419, -0.7836, 1.232), (0.03047, -0.8352, 1.227), (-0.2719, -1.069, 1.329), (-0.3031, -1.031, 1.362), (-0.3373, -1.027, 1.315), (-0.288, -1.087, 1.282), (-0.3011, -1.135, 1.422), (-0.3199, -1.084, 1.436), (-0.3697, -1.096, 1.412), (-0.3305, -1.165, 1.393), (-0.1611, -0.9519, 1.196), (-0.1536, -0.9418, 1.249), (-0.1793, -0.9092, 1.272), (-0.2012, -0.9012, 1.224), (-0.272, -1.247, 1.776), (-0.2783, -1.228, 1.785), (-0.2986, -1.237, 1.78), (-0.2885, -1.262, 1.77), (-0.3216, -1.196, 1.665), (-0.304, -1.235, 1.649), (-0.29, -1.186, 1.675), (-0.2819, -1.212, 1.663), (-0.4237, -0.9122, 1.445), (-0.4003, -0.9194, 1.469), (-0.4317, -0.9454, 1.473), (-0.4022, -0.9414, 1.487), (-0.476, -0.8805, 1.567), (-0.458, -0.8843, 1.583), (-0.4811, -0.9031, 1.586), (-0.4604, -0.9019, 1.598), (-0.3849, -0.9749, 1.38), (-0.3983, -1.012, 1.42), (-0.3558, -0.9808, 1.412), (-0.3598, -1.006, 1.439), (0.1582, -0.9365, 1.712), (0.1691, -0.9184, 1.717), (0.1416, -0.9219, 1.691), (0.1529, -0.9011, 1.696), (0.09124, -0.9323, 1.863), (0.0979, -0.9217, 1.866), (0.08013, -0.922, 1.852), (0.0869, -0.9104, 1.856), (0.2114, -0.9564, 1.596), (0.233, -0.9762, 1.634), (0.2293, -0.9237, 1.602), (0.2508, -0.9461, 1.639), (-0.2337, -0.6429, 1.694), (-0.2204, -0.6286, 1.698), (-0.215, -0.6584, 1.682), (-0.2006, -0.6429, 1.687), (-0.2435, -0.676, 1.873), (-0.2343, -0.6661, 1.876), (-0.2302, -0.6877, 1.869), (-0.2206, -0.6773, 1.872), (-0.247, -0.5777, 1.622), (-0.2665, -0.5985, 1.617), (-0.244, -0.6136, 1.593), (-0.2242, -0.5926, 1.598), (-0.04843, -0.6416, 1.026), (-0.01012, -0.5949, 1.06), (-0.009539, -0.6578, 0.9994), (0.02486, -0.6104, 1.035), (-0.04883, -0.4106, 0.8816), (-0.004619, -0.4269, 0.8687), (-0.03166, -0.3903, 0.9394), (0.005601, -0.4058, 0.9287), (-0.06365, -0.214, 0.8914), (-0.07253, -0.2335, 0.7715), (0.00175, -0.2415, 0.887), (0.006447, -0.2624, 0.7671), (-0.5526, -0.4934, 2.187), (-0.2351, -0.3203, 2.172), (0.18, -0.448, 1.985), (0.2668, -0.6995, 2.183), (0.02445, -0.9044, 1.74), (-0.2149, -1.119, 2.224), (0.005909, -1.232, 1.396), (-0.2467, -1.468, 1.996), (0.2116, -1.558, 1.773), (-0.2199, -1.201, 2.021), (-0.08903, -0.704, 2.428), (-0.3472, -0.6071, 2.292), (-0.0441, -0.5405, 2.321), (0.1604, -1.032, 2.317), (0.008762, -1.253, 1.969), (-0.1792, -1.57, 1.677), (0.2985, -1.309, 1.741), (0.03027, -0.6234, 2.042), (-0.3289, -0.401, 1.695), (-0.5857, -0.7069, 1.752), (-0.2022, -0.1873, 1.972), (-0.5718, -0.4697, 1.864), (-0.4279, -0.8134, 1.641), (0.2806, -1.344, 2.006), (0.2795, -0.7176, 2.38), (-0.434, -0.8942, 2.225), (-0.1403, -0.8979, 2.266), (0.1102, -0.6395, 1.93), (0.2296, -0.9931, 2.131), (-0.555, -0.8183, 2.019), (-0.5784, -1.114, 2.024), (-0.4372, -1.084, 1.787), (-0.3865, -1.17, 1.589), (-0.3647, -1.047, 1.558), (0.4465, -1.341, 1.76), (0.7533, -0.709, 1.951), (0.6961, -0.9974, 1.834), (0.4132, -0.9915, 2.133), (0.5109, -0.4332, 2.048), (0.399, -0.9594, 1.745), (0.472, -0.6267, 1.769), (0.4489, -0.7263, 2.198), (-0.1029, -0.7313, 1.494), (-0.4341, -0.5445, 2.21), (-0.5457, -0.474, 1.857), (-0.4855, -0.2749, 1.933), (-0.03216, -0.5306, 1.912), (0.3674, -1.131, 2.069), (0.2048, -0.9532, 1.8), (0.3127, -0.7056, 2.244), (0.3267, -0.4389, 2.036), (0.1362, -0.5571, 1.941), (-0.04488, -0.6536, 2.129), (0.05726, -0.9826, 1.487), (-0.226, -1.157, 2.129), (-0.2735, -1.308, 1.65), (0.05049, -1.451, 1.779), (-0.1005, -1.485, 1.463), (-0.2015, -1.27, 1.957), (-0.2093, -1.129, 1.434), (0.1443, -1.284, 1.57), (-0.04795, -1.229, 1.996), (-0.5173, -1.245, 2.108), (-0.1934, -0.7036, 2.3), (0.145, -0.7195, 2.533), (-0.06101, -0.5921, 2.455), (-0.1774, -1.005, 2.252), (-0.4958, -1.101, 2.27), (-0.001671, -1.083, 2.232), (-0.2178, -0.6271, 2.258), (0.1941, -0.5568, 2.373), (-0.5163, -0.8682, 1.727), (-0.1075, -0.4379, 2.107), (0.1024, -1.118, 2.05), (0.247, -0.5237, 2.242), (-0.4726, -1.393, 1.924), (-0.06003, -1.322, 1.906), (0.08783, -1.274, 1.899), (-0.2341, -1.583, 1.883), (0.315, -0.7041, 2.208), (0.1316, -0.5049, 2.06), (-0.5452, -0.7312, 1.879), (-0.397, -0.9422, 1.585), (-0.5145, -0.9576, 2.007), (-0.4063, -0.3625, 2.196), (-0.2356, -0.2109, 1.778), (-0.2129, -0.2684, 2.109), (-0.0655, -0.5612, 1.88), (-0.6072, -0.8744, 2.186), (-0.5985, -0.7541, 1.663), (0.2775, -0.6775, 1.913), (0.2141, -1.033, 2.201), (-0.2729, -0.8857, 2.232), (0.05338, -1.013, 2.432), (0.285, -0.9748, 2.133), (-0.5758, -0.4695, 1.972), (-0.6068, -0.5966, 1.807), (-0.4217, -0.6718, 1.776), (0.2049, -1.506, 1.891), (0.2544, -0.8787, 2.368), (-0.4092, -0.7308, 2.279), (-0.1104, -0.7869, 2.347), (0.1124, -0.7172, 1.732), (0.2168, -0.831, 2.128), (-0.6242, -0.6605, 2.129), (-0.5863, -1.136, 1.951), (-0.3865, -1.098, 1.655), (-0.386, -1.085, 1.567), (0.6621, -1.165, 1.791), (0.6298, -0.9394, 1.618), (0.6746, -0.5468, 2.006), (0.4186, -1.604, 1.761), (0.3993, -1.323, 1.687), (0.3791, -1.333, 1.868), (0.6368, -0.7424, 2.13), (0.6821, -0.6407, 1.76), (0.6013, -1.014, 2.044), (0.7291, -0.8683, 1.891), (0.3573, -1.118, 1.728), (0.2469, -1.439, 1.732), (0.4304, -0.8715, 2.169), (0.4846, -0.5515, 2.202), (0.4903, -0.52, 1.883), (0.4379, -0.7913, 1.739), (-0.5136, -0.928, 1.587), (-0.1739, -0.9418, 1.501), (-0.5294, -1.085, 2.12), (-0.04236, -0.5132, 1.931), (-0.2679, -0.4329, 2.201), (-0.4538, -0.3285, 1.855), (-0.002023, -1.093, 2.08), (0.1801, -1.074, 1.688), (0.301, -0.5669, 1.936), (0.2328, -0.5277, 2.262), (-0.474, -1.301, 2.029), (-0.267, -1.224, 1.592), (-0.08899, -1.276, 1.928), (0.07933, -1.425, 1.693), (-0.3466, -1.018, 2.304), (-0.1765, -0.6888, 2.313), (-0.04152, -1.051, 2.304), (0.1127, -0.5863, 2.486), (-0.4547, -0.874, 1.895), (-0.4728, -0.2894, 2.108), (-0.04337, -0.5102, 1.978), (0.1949, -1.1, 2.006), (0.3014, -0.5051, 2.21), (-0.3531, -1.362, 1.766), (0.01918, -1.385, 1.853), (-0.06838, -0.6109, 1.611), (-0.5139, -0.6928, 2.191), (-0.6684, -0.5774, 1.704), (0.2407, -0.8269, 1.876), (0.2298, -0.8548, 2.205), (-0.2231, -0.7687, 2.275), (0.09338, -0.8588, 2.481), (0.2853, -0.8338, 2.131), (-0.716, -0.6121, 1.986), (0.5626, -1.165, 2.006), (0.5902, -1.123, 1.566), (0.6573, -0.7953, 1.685), (0.613, -0.6083, 2.142), (0.6405, -0.5201, 1.848), (0.3202, -1.471, 1.849), (0.3732, -1.488, 1.657), (0.621, -0.893, 2.091), (0.4487, 0.3905, 2.63), (0.154, 0.7116, 2.575), (-0.4937, 0.6875, 2.31), (-0.7688, 0.3331, 2.433), (-0.4597, -0.02962, 1.956), (-0.2201, -0.4663, 2.769), (-0.4127, -0.6138, 1.896), (-0.2928, -0.8866, 2.354), (-0.6234, -0.5695, 2.017), (-0.2098, -0.6276, 2.583), (-0.324, 0.2325, 3.069), (0.1301, 0.276, 2.837), (-0.2963, 0.4349, 2.813), (-0.7165, -0.1362, 2.779), (-0.6393, -0.5948, 2.409), (-0.3782, -0.9352, 2.023), (-0.7592, 0.3849, 2.201), (-0.374, 0.5744, 2.495), (0.3041, 0.5677, 2.091), (0.7311, -0.194, 2.199), (0.1829, 0.9372, 2.43), (0.7954, 0.4986, 2.35), (0.2958, -0.1442, 1.989), (-0.7351, 0.0006383, 2.068), (-0.683, 0.2577, 2.753), (0.15, -0.1947, 2.734), (-0.2821, -0.1674, 2.998), (-0.504, 0.4741, 2.143), (-0.7682, -0.08332, 2.42), (0.4361, -0.1721, 2.506), (0.2662, -0.5286, 2.473), (0.2065, -0.5836, 2.207), (0.1658, -0.8887, 1.997), (0.1224, -0.6304, 1.864), (-0.1335, -0.06987, 1.96), (0.2401, 0.3437, 2.673), (0.7028, 0.5463, 2.155), (0.5722, 0.8336, 2.444), (-0.2239, 0.8805, 2.372), (-0.7401, -0.2472, 2.012), (-0.6988, 0.006985, 1.906), (-0.7855, 0.315, 2.583), (-0.7003, 0.5632, 2.262), (-0.5217, 0.7107, 2.194), (-0.3019, 0.5145, 2.633), (-0.4321, -0.2774, 1.8), (-0.2043, -0.5134, 2.648), (-0.1212, -0.914, 2.021), (-0.6394, -0.9033, 2.001), (-0.4101, -0.9145, 1.867), (-0.2393, -0.7558, 2.49), (-0.1441, -0.6445, 1.876), (-0.6372, -0.5882, 1.851), (-0.5294, -0.6204, 2.584), (0.09065, -0.5849, 2.499), (-0.009173, 0.2283, 2.996), (-0.5856, 0.236, 2.901), (-0.3168, 0.3455, 2.969), (-0.2438, -0.3187, 2.833), (0.08597, -0.3739, 2.72), (-0.5855, -0.3734, 2.792), (0.03183, 0.4613, 2.895), (-0.6186, 0.4017, 2.791), (0.5067, -0.4204, 2.206), (-0.08903, 0.7218, 2.615), (-0.7141, -0.3303, 2.425), (-0.6809, 0.5063, 2.481), (-0.001821, -0.8275, 2.309), (-0.5105, -0.7868, 2.369), (-0.6947, -0.5954, 2.206), (-0.3468, -0.8918, 2.153), (-0.719, 0.3514, 2.305), (-0.4582, 0.6309, 2.394), (0.5781, -0.144, 2.387), (0.2214, -0.4009, 1.908), (0.373, -0.3887, 2.501), (0.3327, 0.6546, 2.671), (0.2279, 0.8189, 2.287), (0.1518, 0.81, 2.551), (-0.1669, 0.5717, 2.06), (0.3006, -0.2105, 2.612), (0.604, -0.1809, 2.049), (-0.705, 0.4216, 2.131), (-0.6708, -0.1095, 2.593), (0.059, -0.1979, 2.963), (-0.559, -0.1138, 2.859), (-0.7896, -0.03333, 2.237), (0.5872, 0.4326, 2.467), (0.8434, 0.1041, 2.239), (0.339, 0.1734, 2.009), (-0.8198, 0.1961, 2.117), (-0.7158, 0.1027, 2.766), (0.1519, 0.05123, 2.798), (-0.306, 0.07166, 2.964), (-0.4997, 0.2444, 1.942), (-0.709, 0.1465, 2.414), (0.4369, 0.09804, 2.476), (0.2479, -0.5513, 2.389), (0.2643, -0.7793, 2.099), (0.2052, -0.7804, 1.921), (0.4621, -0.5144, 2.003), (-0.1281, -0.3316, 1.841), (0.1766, -0.4349, 2.553), (-0.1935, 0.795, 2.24), (0.09547, 0.5556, 2.649), (0.5092, 0.75, 2.292), (-0.611, -0.4027, 2.629), (-0.6075, -0.2528, 1.924), (-0.6427, 0.5512, 2.212), (-0.6581, 0.4807, 2.616), (0.0108, -0.6522, 2.397), (-0.1177, -0.8674, 1.944), (-0.4415, -0.7294, 2.489), (-0.5322, -0.7822, 1.952), (-0.01963, -0.3108, 2.828), (-0.07751, 0.3635, 2.989), (-0.4814, -0.2785, 2.847), (-0.5317, 0.3232, 2.9), (0.4354, -0.3622, 2.392), (0.4325, 0.6958, 2.545), (-0.1948, 0.7879, 2.505), (-0.6379, -0.2572, 2.212), (-0.728, 0.5541, 2.384), (-0.05112, -0.9201, 2.155), (-0.5894, -0.8783, 2.2), (-0.1409, 0.2303, 1.963), (0.2597, 0.06883, 2.613), (0.7272, 0.1271, 2.063), (-0.6839, 0.2033, 2.06), (-0.8092, 0.1122, 2.584), (-0.01, 0.05248, 2.922), (-0.6269, 0.08604, 2.953), (-0.7163, 0.1783, 2.269), (0.666, 0.1034, 2.42)], [], [(0, 297, 894, 315), (0, 315, 895, 309), (0, 309, 889, 298), (0, 298, 887, 297), (1, 309, 895, 314), (1, 314, 896, 310), (1, 310, 893, 301), (1, 301, 889, 309), (2, 310, 896, 313), (2, 313, 897, 311), (2, 311, 891, 304), (2, 304, 893, 310), (3, 311, 897, 312), (3, 312, 894, 297), (3, 297, 887, 307), (3, 307, 891, 311), (4, 300, 888, 296), (4, 296, 886, 306), (4, 306, 890, 303), (4, 303, 892, 300), (5, 488, 981, 482), (5, 482, 905, 326), (5, 326, 904, 328), (5, 328, 980, 488), (6, 318, 900, 323), (6, 323, 901, 308), (6, 308, 894, 312), (6, 312, 897, 318), (7, 317, 899, 322), (7, 322, 900, 318), (7, 318, 897, 313), (7, 313, 896, 317), (8, 316, 898, 321), (8, 321, 899, 317), (8, 317, 896, 314), (8, 314, 895, 316), (9, 308, 901, 320), (9, 320, 898, 316), (9, 316, 895, 315), (9, 315, 894, 308), (10, 319, 886, 296), (10, 296, 888, 299), (10, 299, 898, 320), (10, 320, 901, 319), (11, 299, 888, 300), (11, 300, 892, 302), (11, 302, 899, 321), (11, 321, 898, 299), (12, 302, 892, 303), (12, 303, 890, 305), (12, 305, 900, 322), (12, 322, 899, 302), (13, 305, 890, 306), (13, 306, 886, 319), (13, 319, 901, 323), (13, 323, 900, 305), (14, 327, 902, 385), (14, 385, 932, 391), (14, 391, 934, 387), (14, 387, 905, 327), (15, 487, 983, 484), (15, 484, 903, 324), (15, 324, 902, 330), (15, 330, 982, 487), (16, 486, 982, 330), (16, 330, 902, 327), (16, 327, 905, 482), (16, 482, 981, 486), (17, 485, 980, 328), (17, 328, 904, 325), (17, 325, 903, 484), (17, 484, 983, 485), (18, 416, 945, 410), (18, 410, 937, 395), (18, 395, 939, 397), (18, 397, 944, 416), (19, 325, 904, 339), (19, 339, 935, 390), (19, 390, 933, 337), (19, 337, 903, 325), (20, 326, 905, 387), (20, 387, 934, 389), (20, 389, 935, 339), (20, 339, 904, 326), (21, 506, 993, 512), (21, 512, 992, 493), (21, 493, 987, 491), (21, 491, 984, 506), (22, 390, 935, 388), (22, 388, 908, 333), (22, 333, 907, 386), (22, 386, 933, 390), (23, 389, 934, 478), (23, 478, 977, 474), (23, 474, 976, 477), (23, 477, 935, 389), (24, 376, 924, 369), (24, 369, 921, 368), (24, 368, 920, 361), (24, 361, 926, 376), (25, 334, 909, 343), (25, 343, 910, 340), (25, 340, 908, 334), (26, 332, 907, 341), (26, 341, 911, 344), (26, 344, 906, 332), (27, 368, 921, 362), (27, 362, 915, 348), (27, 348, 914, 349), (27, 349, 920, 368), (28, 363, 927, 375), (28, 375, 926, 361), (28, 361, 920, 367), (28, 367, 922, 363), (29, 369, 924, 374), (29, 374, 925, 370), (29, 370, 923, 366), (29, 366, 921, 369), (30, 384, 929, 378), (30, 378, 916, 355), (30, 355, 919, 357), (30, 357, 928, 384), (31, 367, 920, 349), (31, 349, 914, 346), (31, 346, 913, 351), (31, 351, 922, 367), (32, 366, 923, 364), (32, 364, 912, 347), (32, 347, 915, 362), (32, 362, 921, 366), (33, 365, 922, 351), (33, 351, 913, 345), (33, 345, 912, 364), (33, 364, 923, 365), (34, 353, 917, 354), (34, 354, 918, 356), (34, 356, 919, 355), (34, 355, 916, 353), (35, 383, 930, 379), (35, 379, 917, 353), (35, 353, 916, 378), (35, 378, 929, 383), (36, 382, 928, 357), (36, 357, 919, 356), (36, 356, 918, 360), (36, 360, 931, 382), (37, 381, 931, 360), (37, 360, 918, 354), (37, 354, 917, 379), (37, 379, 930, 381), (38, 370, 925, 373), (38, 373, 927, 363), (38, 363, 922, 365), (38, 365, 923, 370), (39, 352, 907, 333), (39, 333, 908, 372), (39, 372, 927, 373), (39, 373, 925, 352), (40, 350, 911, 341), (40, 341, 907, 352), (40, 352, 925, 374), (40, 374, 924, 350), (41, 372, 908, 340), (41, 340, 910, 371), (41, 371, 926, 375), (41, 375, 927, 372), (42, 342, 911, 350), (42, 350, 924, 376), (42, 376, 926, 371), (42, 371, 910, 342), (43, 346, 914, 380), (43, 380, 931, 381), (43, 381, 930, 359), (43, 359, 913, 346), (44, 348, 915, 377), (44, 377, 928, 382), (44, 382, 931, 380), (44, 380, 914, 348), (45, 345, 913, 359), (45, 359, 930, 383), (45, 383, 929, 358), (45, 358, 912, 345), (46, 347, 912, 358), (46, 358, 929, 384), (46, 384, 928, 377), (46, 377, 915, 347), (47, 424, 949, 418), (47, 418, 941, 403), (47, 403, 943, 405), (47, 405, 948, 424), (48, 415, 947, 412), (48, 412, 938, 394), (48, 394, 936, 399), (48, 399, 946, 415), (49, 414, 944, 397), (49, 397, 939, 396), (49, 396, 938, 412), (49, 412, 947, 414), (50, 594, 1037, 600), (50, 600, 1036, 581), (50, 581, 1029, 577), (50, 577, 1028, 594), (51, 404, 943, 403), (51, 403, 941, 401), (51, 401, 940, 402), (51, 402, 942, 404), (52, 423, 950, 419), (52, 419, 940, 401), (52, 401, 941, 418), (52, 418, 949, 423), (53, 422, 948, 405), (53, 405, 943, 404), (53, 404, 942, 408), (53, 408, 951, 422), (54, 421, 951, 408), (54, 408, 942, 402), (54, 402, 940, 419), (54, 419, 950, 421), (55, 432, 955, 411), (55, 411, 946, 413), (55, 413, 945, 425), (55, 425, 952, 432), (56, 431, 954, 409), (56, 409, 944, 414), (56, 414, 947, 426), (56, 426, 953, 431), (57, 430, 953, 426), (57, 426, 947, 415), (57, 415, 946, 411), (57, 411, 955, 430), (58, 429, 952, 425), (58, 425, 945, 416), (58, 416, 944, 409), (58, 409, 954, 429), (59, 394, 938, 420), (59, 420, 951, 421), (59, 421, 950, 407), (59, 407, 936, 394), (60, 396, 939, 417), (60, 417, 948, 422), (60, 422, 951, 420), (60, 420, 938, 396), (61, 393, 936, 407), (61, 407, 950, 423), (61, 423, 949, 406), (61, 406, 937, 393), (62, 395, 937, 406), (62, 406, 949, 424), (62, 424, 948, 417), (62, 417, 939, 395), (63, 386, 907, 398), (63, 398, 952, 429), (63, 429, 954, 427), (63, 427, 933, 386), (64, 336, 932, 400), (64, 400, 953, 430), (64, 430, 955, 428), (64, 428, 906, 336), (65, 392, 933, 427), (65, 427, 954, 431), (65, 431, 953, 400), (65, 400, 932, 392), (66, 332, 906, 428), (66, 428, 955, 432), (66, 432, 952, 398), (66, 398, 907, 332), (67, 467, 972, 444), (67, 444, 959, 435), (67, 435, 958, 446), (67, 446, 973, 467), (68, 468, 972, 449), (68, 449, 966, 451), (68, 451, 967, 457), (68, 457, 975, 468), (69, 448, 973, 469), (69, 469, 974, 438), (69, 438, 964, 454), (69, 454, 965, 448), (70, 462, 969, 456), (70, 456, 960, 442), (70, 442, 963, 443), (70, 443, 968, 462), (71, 440, 962, 441), (71, 441, 963, 442), (71, 442, 960, 439), (71, 439, 961, 440), (72, 461, 971, 458), (72, 458, 962, 440), (72, 440, 961, 445), (72, 445, 970, 461), (73, 460, 968, 443), (73, 443, 963, 441), (73, 441, 962, 458), (73, 458, 971, 460), (74, 459, 970, 445), (74, 445, 961, 439), (74, 439, 960, 456), (74, 456, 969, 459), (75, 476, 979, 450), (75, 450, 967, 451), (75, 451, 966, 472), (75, 472, 977, 476), (76, 475, 978, 447), (76, 447, 964, 452), (76, 452, 967, 450), (76, 450, 979, 475), (77, 474, 977, 472), (77, 472, 966, 453), (77, 453, 965, 471), (77, 471, 976, 474), (78, 473, 976, 471), (78, 471, 965, 454), (78, 454, 964, 447), (78, 447, 978, 473), (79, 570, 1025, 576), (79, 576, 1024, 557), (79, 557, 1018, 554), (79, 554, 1016, 570), (80, 452, 964, 438), (80, 438, 974, 470), (80, 470, 975, 457), (80, 457, 967, 452), (81, 433, 957, 466), (81, 466, 970, 459), (81, 459, 969, 463), (81, 463, 956, 433), (82, 435, 959, 465), (82, 465, 968, 460), (82, 460, 971, 464), (82, 464, 958, 435), (83, 434, 958, 464), (83, 464, 971, 461), (83, 461, 970, 466), (83, 466, 957, 434), (84, 566, 1018, 556), (84, 556, 1019, 565), (84, 565, 1023, 564), (84, 564, 1022, 566), (85, 453, 966, 449), (85, 449, 972, 467), (85, 467, 973, 448), (85, 448, 965, 453), (86, 436, 959, 444), (86, 444, 972, 468), (86, 468, 975, 437), (86, 437, 956, 436), (87, 446, 958, 434), (87, 434, 957, 455), (87, 455, 974, 469), (87, 469, 973, 446), (88, 388, 935, 477), (88, 477, 976, 473), (88, 473, 978, 479), (88, 479, 908, 388), (89, 338, 909, 480), (89, 480, 979, 476), (89, 476, 977, 478), (89, 478, 934, 338), (90, 334, 908, 479), (90, 479, 978, 475), (90, 475, 979, 480), (90, 480, 909, 334), (91, 301, 893, 481), (91, 481, 980, 485), (91, 485, 983, 331), (91, 331, 889, 301), (92, 307, 887, 483), (92, 483, 982, 486), (92, 486, 981, 329), (92, 329, 891, 307), (93, 298, 889, 331), (93, 331, 983, 487), (93, 487, 982, 483), (93, 483, 887, 298), (94, 874, 1173, 858), (94, 858, 1172, 872), (94, 872, 1175, 866), (94, 866, 1177, 874), (95, 335, 906, 344), (95, 344, 911, 342), (95, 342, 910, 343), (95, 343, 909, 335), (96, 502, 985, 489), (96, 489, 984, 501), (96, 501, 988, 497), (96, 497, 989, 502), (97, 508, 995, 511), (97, 511, 994, 495), (97, 495, 985, 490), (97, 490, 986, 508), (98, 493, 992, 510), (98, 510, 995, 508), (98, 508, 986, 492), (98, 492, 987, 493), (99, 495, 994, 509), (99, 509, 993, 506), (99, 506, 984, 489), (99, 489, 985, 495), (100, 522, 1001, 528), (100, 528, 1000, 517), (100, 517, 998, 516), (100, 516, 999, 522), (101, 504, 987, 492), (101, 492, 986, 503), (101, 503, 990, 500), (101, 500, 991, 504), (102, 546, 1013, 552), (102, 552, 1012, 533), (102, 533, 1004, 532), (102, 532, 1006, 546), (103, 501, 984, 491), (103, 491, 987, 504), (103, 504, 991, 499), (103, 499, 988, 501), (104, 507, 906, 335), (104, 335, 909, 494), (104, 494, 993, 509), (104, 509, 994, 507), (105, 505, 934, 391), (105, 391, 932, 496), (105, 496, 995, 510), (105, 510, 992, 505), (106, 496, 932, 336), (106, 336, 906, 507), (106, 507, 994, 511), (106, 511, 995, 496), (107, 494, 909, 338), (107, 338, 934, 505), (107, 505, 992, 512), (107, 512, 993, 494), (108, 516, 998, 514), (108, 514, 997, 513), (108, 513, 996, 515), (108, 515, 999, 516), (109, 517, 1000, 527), (109, 527, 1002, 519), (109, 519, 997, 514), (109, 514, 998, 517), (110, 524, 1003, 526), (110, 526, 1001, 522), (110, 522, 999, 515), (110, 515, 996, 524), (111, 519, 1002, 525), (111, 525, 1003, 524), (111, 524, 996, 513), (111, 513, 997, 519), (112, 523, 989, 497), (112, 497, 988, 520), (112, 520, 1003, 525), (112, 525, 1002, 523), (113, 520, 988, 499), (113, 499, 991, 518), (113, 518, 1001, 526), (113, 526, 1003, 520), (114, 521, 990, 498), (114, 498, 989, 523), (114, 523, 1002, 527), (114, 527, 1000, 521), (115, 518, 991, 500), (115, 500, 990, 521), (115, 521, 1000, 528), (115, 528, 1001, 518), (116, 542, 1006, 532), (116, 532, 1004, 541), (116, 541, 1008, 540), (116, 540, 1010, 542), (117, 533, 1012, 551), (117, 551, 1014, 535), (117, 535, 1005, 529), (117, 529, 1004, 533), (118, 535, 1014, 550), (118, 550, 1015, 536), (118, 536, 1007, 531), (118, 531, 1005, 535), (119, 536, 1015, 549), (119, 549, 1013, 546), (119, 546, 1006, 530), (119, 530, 1007, 536), (120, 540, 1008, 537), (120, 537, 1009, 539), (120, 539, 1011, 538), (120, 538, 1010, 540), (121, 543, 1007, 530), (121, 530, 1006, 542), (121, 542, 1010, 538), (121, 538, 1011, 543), (122, 544, 1005, 531), (122, 531, 1007, 543), (122, 543, 1011, 539), (122, 539, 1009, 544), (123, 541, 1004, 529), (123, 529, 1005, 544), (123, 544, 1009, 537), (123, 537, 1008, 541), (124, 548, 989, 498), (124, 498, 990, 534), (124, 534, 1013, 549), (124, 549, 1015, 548), (125, 547, 985, 502), (125, 502, 989, 548), (125, 548, 1015, 550), (125, 550, 1014, 547), (126, 545, 986, 490), (126, 490, 985, 547), (126, 547, 1014, 551), (126, 551, 1012, 545), (127, 534, 990, 503), (127, 503, 986, 545), (127, 545, 1012, 552), (127, 552, 1013, 534), (128, 436, 956, 463), (128, 463, 969, 462), (128, 462, 968, 465), (128, 465, 959, 436), (129, 557, 1024, 575), (129, 575, 1026, 559), (129, 559, 1019, 556), (129, 556, 1018, 557), (130, 572, 1027, 574), (130, 574, 1025, 570), (130, 570, 1016, 553), (130, 553, 1017, 572), (131, 559, 1026, 573), (131, 573, 1027, 572), (131, 572, 1017, 555), (131, 555, 1019, 559), (132, 564, 1023, 563), (132, 563, 1021, 561), (132, 561, 1020, 562), (132, 562, 1022, 564), (133, 567, 1016, 554), (133, 554, 1018, 566), (133, 566, 1022, 562), (133, 562, 1020, 567), (134, 565, 1019, 555), (134, 555, 1017, 568), (134, 568, 1021, 563), (134, 563, 1023, 565), (135, 568, 1017, 553), (135, 553, 1016, 567), (135, 567, 1020, 561), (135, 561, 1021, 568), (136, 571, 974, 455), (136, 455, 957, 560), (136, 560, 1027, 573), (136, 573, 1026, 571), (137, 560, 957, 433), (137, 433, 956, 558), (137, 558, 1025, 574), (137, 574, 1027, 560), (138, 569, 975, 470), (138, 470, 974, 571), (138, 571, 1026, 575), (138, 575, 1024, 569), (139, 558, 956, 437), (139, 437, 975, 569), (139, 569, 1024, 576), (139, 576, 1025, 558), (140, 590, 1031, 580), (140, 580, 1030, 589), (140, 589, 1034, 588), (140, 588, 1035, 590), (141, 596, 1039, 599), (141, 599, 1038, 583), (141, 583, 1030, 580), (141, 580, 1031, 596), (142, 583, 1038, 598), (142, 598, 1037, 594), (142, 594, 1028, 578), (142, 578, 1030, 583), (143, 581, 1036, 597), (143, 597, 1039, 596), (143, 596, 1031, 579), (143, 579, 1029, 581), (144, 588, 1034, 586), (144, 586, 1032, 585), (144, 585, 1033, 587), (144, 587, 1035, 588), (145, 589, 1030, 578), (145, 578, 1028, 591), (145, 591, 1032, 586), (145, 586, 1034, 589), (146, 592, 1029, 579), (146, 579, 1031, 590), (146, 590, 1035, 587), (146, 587, 1033, 592), (147, 591, 1028, 577), (147, 577, 1029, 592), (147, 592, 1033, 585), (147, 585, 1032, 591), (148, 593, 937, 410), (148, 410, 945, 584), (148, 584, 1039, 597), (148, 597, 1036, 593), (149, 595, 946, 399), (149, 399, 936, 582), (149, 582, 1037, 598), (149, 598, 1038, 595), (150, 584, 945, 413), (150, 413, 946, 595), (150, 595, 1038, 599), (150, 599, 1039, 584), (151, 582, 936, 393), (151, 393, 937, 593), (151, 593, 1036, 600), (151, 600, 1037, 582), (152, 675, 1079, 681), (152, 681, 1078, 662), (152, 662, 1073, 660), (152, 660, 1071, 675), (153, 769, 1123, 763), (153, 763, 1114, 748), (153, 748, 1117, 750), (153, 750, 1122, 769), (154, 653, 1069, 655), (154, 655, 1067, 652), (154, 652, 1041, 602), (154, 602, 1042, 653), (155, 743, 1068, 654), (155, 654, 1069, 742), (155, 742, 1110, 739), (155, 739, 1111, 743), (156, 636, 1058, 643), (156, 643, 1060, 628), (156, 628, 1054, 635), (156, 635, 1055, 636), (157, 610, 1043, 603), (157, 603, 1042, 607), (157, 607, 1044, 610), (158, 608, 1041, 601), (158, 601, 1040, 611), (158, 611, 1045, 608), (159, 629, 1055, 635), (159, 635, 1054, 616), (159, 616, 1048, 615), (159, 615, 1049, 629), (160, 642, 1061, 630), (160, 630, 1056, 634), (160, 634, 1054, 628), (160, 628, 1060, 642), (161, 641, 1058, 636), (161, 636, 1055, 633), (161, 633, 1057, 637), (161, 637, 1059, 641), (162, 645, 1063, 651), (162, 651, 1062, 624), (162, 624, 1053, 622), (162, 622, 1050, 645), (163, 616, 1054, 634), (163, 634, 1056, 618), (163, 618, 1047, 613), (163, 613, 1048, 616), (164, 631, 1057, 633), (164, 633, 1055, 629), (164, 629, 1049, 614), (164, 614, 1046, 631), (165, 618, 1056, 632), (165, 632, 1057, 631), (165, 631, 1046, 612), (165, 612, 1047, 618), (166, 621, 1051, 620), (166, 620, 1050, 622), (166, 622, 1053, 623), (166, 623, 1052, 621), (167, 646, 1064, 650), (167, 650, 1063, 645), (167, 645, 1050, 620), (167, 620, 1051, 646), (168, 624, 1062, 649), (168, 649, 1065, 627), (168, 627, 1052, 623), (168, 623, 1053, 624), (169, 627, 1065, 648), (169, 648, 1064, 646), (169, 646, 1051, 621), (169, 621, 1052, 627), (170, 640, 1059, 637), (170, 637, 1057, 632), (170, 632, 1056, 630), (170, 630, 1061, 640), (171, 602, 1041, 619), (171, 619, 1059, 640), (171, 640, 1061, 639), (171, 639, 1042, 602), (172, 608, 1045, 617), (172, 617, 1058, 641), (172, 641, 1059, 619), (172, 619, 1041, 608), (173, 607, 1042, 639), (173, 639, 1061, 642), (173, 642, 1060, 638), (173, 638, 1044, 607), (174, 617, 1045, 609), (174, 609, 1044, 638), (174, 638, 1060, 643), (174, 643, 1058, 617), (175, 647, 1048, 613), (175, 613, 1047, 626), (175, 626, 1064, 648), (175, 648, 1065, 647), (176, 644, 1049, 615), (176, 615, 1048, 647), (176, 647, 1065, 649), (176, 649, 1062, 644), (177, 626, 1047, 612), (177, 612, 1046, 625), (177, 625, 1063, 650), (177, 650, 1064, 626), (178, 625, 1046, 614), (178, 614, 1049, 644), (178, 644, 1062, 651), (178, 651, 1063, 625), (179, 683, 1083, 689), (179, 689, 1082, 670), (179, 670, 1077, 668), (179, 668, 1075, 683), (180, 677, 1081, 680), (180, 680, 1080, 664), (180, 664, 1070, 659), (180, 659, 1072, 677), (181, 662, 1078, 679), (181, 679, 1081, 677), (181, 677, 1072, 661), (181, 661, 1073, 662), (182, 857, 1167, 851), (182, 851, 1158, 834), (182, 834, 1159, 838), (182, 838, 1166, 857), (183, 668, 1077, 669), (183, 669, 1076, 667), (183, 667, 1074, 666), (183, 666, 1075, 668), (184, 684, 1084, 688), (184, 688, 1083, 683), (184, 683, 1075, 666), (184, 666, 1074, 684), (185, 670, 1082, 687), (185, 687, 1085, 673), (185, 673, 1076, 669), (185, 669, 1077, 670), (186, 673, 1085, 686), (186, 686, 1084, 684), (186, 684, 1074, 667), (186, 667, 1076, 673), (187, 676, 1089, 697), (187, 697, 1086, 690), (187, 690, 1079, 678), (187, 678, 1080, 676), (188, 674, 1088, 696), (188, 696, 1087, 691), (188, 691, 1081, 679), (188, 679, 1078, 674), (189, 691, 1087, 695), (189, 695, 1089, 676), (189, 676, 1080, 680), (189, 680, 1081, 691), (190, 690, 1086, 694), (190, 694, 1088, 674), (190, 674, 1078, 681), (190, 681, 1079, 690), (191, 685, 1072, 659), (191, 659, 1070, 672), (191, 672, 1084, 686), (191, 686, 1085, 685), (192, 682, 1073, 661), (192, 661, 1072, 685), (192, 685, 1085, 687), (192, 687, 1082, 682), (193, 672, 1070, 658), (193, 658, 1071, 671), (193, 671, 1083, 688), (193, 688, 1084, 672), (194, 671, 1071, 660), (194, 660, 1073, 682), (194, 682, 1082, 689), (194, 689, 1083, 671), (195, 663, 1041, 652), (195, 652, 1067, 692), (195, 692, 1088, 694), (195, 694, 1086, 663), (196, 665, 1066, 605), (196, 605, 1040, 693), (196, 693, 1089, 695), (196, 695, 1087, 665), (197, 692, 1067, 657), (197, 657, 1066, 665), (197, 665, 1087, 696), (197, 696, 1088, 692), (198, 693, 1040, 601), (198, 601, 1041, 663), (198, 663, 1086, 697), (198, 697, 1089, 693), (199, 709, 1106, 732), (199, 732, 1107, 711), (199, 711, 1092, 700), (199, 700, 1093, 709), (200, 714, 1106, 733), (200, 733, 1109, 722), (200, 722, 1101, 716), (200, 716, 1100, 714), (201, 734, 1107, 713), (201, 713, 1099, 719), (201, 719, 1098, 703), (201, 703, 1108, 734), (202, 721, 1103, 727), (202, 727, 1102, 708), (202, 708, 1097, 707), (202, 707, 1094, 721), (203, 706, 1096, 705), (203, 705, 1095, 704), (203, 704, 1094, 707), (203, 707, 1097, 706), (204, 723, 1105, 726), (204, 726, 1104, 710), (204, 710, 1095, 705), (204, 705, 1096, 723), (205, 708, 1102, 725), (205, 725, 1105, 723), (205, 723, 1096, 706), (205, 706, 1097, 708), (206, 710, 1104, 724), (206, 724, 1103, 721), (206, 721, 1094, 704), (206, 704, 1095, 710), (207, 715, 1113, 741), (207, 741, 1111, 737), (207, 737, 1100, 716), (207, 716, 1101, 715), (208, 712, 1112, 740), (208, 740, 1113, 715), (208, 715, 1101, 717), (208, 717, 1098, 712), (209, 737, 1111, 739), (209, 739, 1110, 736), (209, 736, 1099, 718), (209, 718, 1100, 737), (210, 736, 1110, 738), (210, 738, 1112, 712), (210, 712, 1098, 719), (210, 719, 1099, 736), (211, 833, 1155, 827), (211, 827, 1146, 811), (211, 811, 1148, 814), (211, 814, 1154, 833), (212, 703, 1098, 717), (212, 717, 1101, 722), (212, 722, 1109, 735), (212, 735, 1108, 703), (213, 731, 1091, 698), (213, 698, 1090, 728), (213, 728, 1103, 724), (213, 724, 1104, 731), (214, 730, 1093, 700), (214, 700, 1092, 729), (214, 729, 1105, 725), (214, 725, 1102, 730), (215, 729, 1092, 699), (215, 699, 1091, 731), (215, 731, 1104, 726), (215, 726, 1105, 729), (216, 813, 1148, 823), (216, 823, 1152, 821), (216, 821, 1153, 822), (216, 822, 1149, 813), (217, 714, 1100, 718), (217, 718, 1099, 713), (217, 713, 1107, 732), (217, 732, 1106, 714), (218, 709, 1093, 701), (218, 701, 1090, 702), (218, 702, 1109, 733), (218, 733, 1106, 709), (219, 699, 1092, 711), (219, 711, 1107, 734), (219, 734, 1108, 720), (219, 720, 1091, 699), (220, 742, 1069, 653), (220, 653, 1042, 744), (220, 744, 1112, 738), (220, 738, 1110, 742), (221, 745, 1043, 606), (221, 606, 1068, 743), (221, 743, 1111, 741), (221, 741, 1113, 745), (222, 744, 1042, 603), (222, 603, 1043, 745), (222, 745, 1113, 740), (222, 740, 1112, 744), (223, 611, 1040, 604), (223, 604, 1043, 610), (223, 610, 1044, 609), (223, 609, 1045, 611), (224, 746, 1115, 759), (224, 759, 1119, 754), (224, 754, 1118, 758), (224, 758, 1114, 746), (225, 768, 1125, 765), (225, 765, 1116, 747), (225, 747, 1115, 752), (225, 752, 1124, 768), (226, 767, 1122, 750), (226, 750, 1117, 749), (226, 749, 1116, 765), (226, 765, 1125, 767), (227, 766, 1124, 752), (227, 752, 1115, 746), (227, 746, 1114, 763), (227, 763, 1123, 766), (228, 785, 1131, 779), (228, 779, 1129, 773), (228, 773, 1128, 774), (228, 774, 1130, 785), (229, 749, 1117, 761), (229, 761, 1121, 757), (229, 757, 1120, 760), (229, 760, 1116, 749), (230, 809, 1143, 803), (230, 803, 1136, 789), (230, 789, 1134, 790), (230, 790, 1142, 809), (231, 748, 1114, 758), (231, 758, 1118, 756), (231, 756, 1121, 761), (231, 761, 1117, 748), (232, 604, 1040, 764), (232, 764, 1124, 766), (232, 766, 1123, 751), (232, 751, 1043, 604), (233, 656, 1068, 762), (233, 762, 1122, 767), (233, 767, 1125, 753), (233, 753, 1066, 656), (234, 605, 1066, 753), (234, 753, 1125, 768), (234, 768, 1124, 764), (234, 764, 1040, 605), (235, 606, 1043, 751), (235, 751, 1123, 769), (235, 769, 1122, 762), (235, 762, 1068, 606), (236, 771, 1128, 773), (236, 773, 1129, 772), (236, 772, 1126, 770), (236, 770, 1127, 771), (237, 784, 1130, 774), (237, 774, 1128, 771), (237, 771, 1127, 776), (237, 776, 1132, 784), (238, 783, 1133, 781), (238, 781, 1126, 772), (238, 772, 1129, 779), (238, 779, 1131, 783), (239, 782, 1132, 776), (239, 776, 1127, 770), (239, 770, 1126, 781), (239, 781, 1133, 782), (240, 754, 1119, 780), (240, 780, 1132, 782), (240, 782, 1133, 777), (240, 777, 1118, 754), (241, 756, 1118, 777), (241, 777, 1133, 783), (241, 783, 1131, 775), (241, 775, 1121, 756), (242, 755, 1120, 778), (242, 778, 1130, 784), (242, 784, 1132, 780), (242, 780, 1119, 755), (243, 757, 1121, 775), (243, 775, 1131, 785), (243, 785, 1130, 778), (243, 778, 1120, 757), (244, 789, 1136, 799), (244, 799, 1140, 797), (244, 797, 1138, 798), (244, 798, 1134, 789), (245, 808, 1142, 790), (245, 790, 1134, 786), (245, 786, 1135, 792), (245, 792, 1144, 808), (246, 807, 1144, 792), (246, 792, 1135, 788), (246, 788, 1137, 793), (246, 793, 1145, 807), (247, 806, 1145, 793), (247, 793, 1137, 787), (247, 787, 1136, 803), (247, 803, 1143, 806), (248, 794, 1138, 797), (248, 797, 1140, 795), (248, 795, 1141, 796), (248, 796, 1139, 794), (249, 787, 1137, 800), (249, 800, 1141, 795), (249, 795, 1140, 799), (249, 799, 1136, 787), (250, 788, 1135, 801), (250, 801, 1139, 796), (250, 796, 1141, 800), (250, 800, 1137, 788), (251, 786, 1134, 798), (251, 798, 1138, 794), (251, 794, 1139, 801), (251, 801, 1135, 786), (252, 755, 1119, 805), (252, 805, 1145, 806), (252, 806, 1143, 791), (252, 791, 1120, 755), (253, 759, 1115, 804), (253, 804, 1144, 807), (253, 807, 1145, 805), (253, 805, 1119, 759), (254, 747, 1116, 802), (254, 802, 1142, 808), (254, 808, 1144, 804), (254, 804, 1115, 747), (255, 760, 1120, 791), (255, 791, 1143, 809), (255, 809, 1142, 802), (255, 802, 1116, 760), (256, 728, 1090, 701), (256, 701, 1093, 730), (256, 730, 1102, 727), (256, 727, 1103, 728), (257, 832, 1154, 814), (257, 814, 1148, 813), (257, 813, 1149, 816), (257, 816, 1156, 832), (258, 831, 1157, 829), (258, 829, 1147, 810), (258, 810, 1146, 827), (258, 827, 1155, 831), (259, 830, 1156, 816), (259, 816, 1149, 812), (259, 812, 1147, 829), (259, 829, 1157, 830), (260, 820, 1153, 821), (260, 821, 1152, 819), (260, 819, 1150, 818), (260, 818, 1151, 820), (261, 811, 1146, 824), (261, 824, 1150, 819), (261, 819, 1152, 823), (261, 823, 1148, 811), (262, 812, 1149, 822), (262, 822, 1153, 820), (262, 820, 1151, 825), (262, 825, 1147, 812), (263, 810, 1147, 825), (263, 825, 1151, 818), (263, 818, 1150, 824), (263, 824, 1146, 810), (264, 720, 1108, 828), (264, 828, 1156, 830), (264, 830, 1157, 817), (264, 817, 1091, 720), (265, 698, 1091, 817), (265, 817, 1157, 831), (265, 831, 1155, 815), (265, 815, 1090, 698), (266, 735, 1109, 826), (266, 826, 1154, 832), (266, 832, 1156, 828), (266, 828, 1108, 735), (267, 702, 1090, 815), (267, 815, 1155, 833), (267, 833, 1154, 826), (267, 826, 1109, 702), (268, 837, 1161, 847), (268, 847, 1165, 845), (268, 845, 1164, 846), (268, 846, 1160, 837), (269, 856, 1169, 853), (269, 853, 1161, 837), (269, 837, 1160, 840), (269, 840, 1168, 856), (270, 855, 1168, 840), (270, 840, 1160, 835), (270, 835, 1158, 851), (270, 851, 1167, 855), (271, 854, 1166, 838), (271, 838, 1159, 836), (271, 836, 1161, 853), (271, 853, 1169, 854), (272, 843, 1164, 845), (272, 845, 1165, 844), (272, 844, 1163, 842), (272, 842, 1162, 843), (273, 835, 1160, 846), (273, 846, 1164, 843), (273, 843, 1162, 848), (273, 848, 1158, 835), (274, 836, 1159, 849), (274, 849, 1163, 844), (274, 844, 1165, 847), (274, 847, 1161, 836), (275, 834, 1158, 848), (275, 848, 1162, 842), (275, 842, 1163, 849), (275, 849, 1159, 834), (276, 675, 1071, 850), (276, 850, 1166, 854), (276, 854, 1169, 841), (276, 841, 1079, 675), (277, 664, 1080, 852), (277, 852, 1168, 855), (277, 855, 1167, 839), (277, 839, 1070, 664), (278, 678, 1079, 841), (278, 841, 1169, 856), (278, 856, 1168, 852), (278, 852, 1080, 678), (279, 658, 1070, 839), (279, 839, 1167, 857), (279, 857, 1166, 850), (279, 850, 1071, 658), (280, 862, 1068, 656), (280, 656, 1066, 863), (280, 863, 1170, 860), (280, 860, 1172, 862), (281, 864, 1069, 654), (281, 654, 1068, 862), (281, 862, 1172, 858), (281, 858, 1173, 864), (282, 863, 1066, 657), (282, 657, 1067, 865), (282, 865, 1171, 861), (282, 861, 1170, 863), (283, 865, 1067, 655), (283, 655, 1069, 864), (283, 864, 1173, 859), (283, 859, 1171, 865), (284, 879, 1179, 885), (284, 885, 1178, 869), (284, 869, 980, 481), (284, 481, 893, 879), (285, 869, 1178, 884), (285, 884, 1180, 871), (285, 871, 981, 488), (285, 488, 980, 869), (286, 881, 1181, 883), (286, 883, 1179, 879), (286, 879, 893, 304), (286, 304, 891, 881), (287, 871, 1180, 882), (287, 882, 1181, 881), (287, 881, 891, 329), (287, 329, 981, 871), (288, 872, 1172, 860), (288, 860, 1170, 876), (288, 876, 1174, 867), (288, 867, 1175, 872), (289, 875, 1171, 859), (289, 859, 1173, 874), (289, 874, 1177, 868), (289, 868, 1176, 875), (290, 876, 1170, 861), (290, 861, 1171, 875), (290, 875, 1176, 877), (290, 877, 1174, 876), (291, 324, 903, 337), (291, 337, 933, 392), (291, 392, 932, 385), (291, 385, 902, 324), (292, 880, 1177, 866), (292, 866, 1175, 873), (292, 873, 1181, 882), (292, 882, 1180, 880), (293, 873, 1175, 867), (293, 867, 1174, 870), (293, 870, 1179, 883), (293, 883, 1181, 873), (294, 878, 1176, 868), (294, 868, 1177, 880), (294, 880, 1180, 884), (294, 884, 1178, 878), (295, 870, 1174, 877), (295, 877, 1176, 878), (295, 878, 1178, 885), (295, 885, 1179, 870), (1182, 1286, 1332, 1225), (1182, 1225, 1310, 1266), (1182, 1266, 1325, 1277), (1182, 1277, 1339, 1286), (1183, 1268, 1325, 1266), (1183, 1266, 1310, 1254), (1183, 1254, 1326, 1268), (1184, 1228, 1326, 1262), (1184, 1262, 1328, 1232), (1184, 1232, 1314, 1233), (1184, 1233, 1309, 1228), (1185, 1285, 1338, 1261), (1185, 1261, 1328, 1256), (1185, 1256, 1315, 1231), (1185, 1231, 1335, 1285), (1186, 1224, 1331, 1284), (1186, 1284, 1334, 1230), (1186, 1230, 1313, 1235), (1186, 1235, 1307, 1224), (1187, 1236, 1312, 1250), (1187, 1250, 1322, 1248), (1187, 1248, 1320, 1249), (1187, 1249, 1308, 1236), (1188, 1235, 1313, 1242), (1188, 1242, 1319, 1239), (1188, 1239, 1317, 1241), (1188, 1241, 1307, 1235), (1189, 1257, 1329, 1260), (1189, 1260, 1330, 1258), (1189, 1258, 1318, 1240), (1189, 1240, 1316, 1257), (1190, 1280, 1330, 1238), (1190, 1238, 1319, 1301), (1190, 1301, 1346, 1293), (1190, 1293, 1345, 1280), (1191, 1236, 1308, 1244), (1191, 1244, 1316, 1240), (1191, 1240, 1318, 1243), (1191, 1243, 1312, 1236), (1192, 1245, 1336, 1283), (1192, 1283, 1337, 1246), (1192, 1246, 1323, 1247), (1192, 1247, 1321, 1245), (1193, 1225, 1332, 1282), (1193, 1282, 1336, 1245), (1193, 1245, 1321, 1251), (1193, 1251, 1310, 1225), (1194, 1234, 1310, 1251), (1194, 1251, 1321, 1247), (1194, 1247, 1323, 1252), (1194, 1252, 1315, 1234), (1195, 1273, 1335, 1281), (1195, 1281, 1337, 1275), (1195, 1275, 1322, 1250), (1195, 1250, 1312, 1273), (1196, 1255, 1312, 1243), (1196, 1243, 1318, 1258), (1196, 1258, 1330, 1259), (1196, 1259, 1327, 1255), (1197, 1237, 1317, 1239), (1197, 1239, 1319, 1238), (1197, 1238, 1330, 1260), (1197, 1260, 1329, 1237), (1198, 1301, 1319, 1242), (1198, 1242, 1313, 1300), (1198, 1300, 1341, 1294), (1198, 1294, 1346, 1301), (1199, 1254, 1310, 1234), (1199, 1234, 1315, 1256), (1199, 1256, 1328, 1262), (1199, 1262, 1326, 1254), (1200, 1269, 1331, 1279), (1200, 1279, 1333, 1226), (1200, 1226, 1311, 1267), (1200, 1267, 1309, 1269), (1201, 1278, 1333, 1271), (1201, 1271, 1306, 1253), (1201, 1253, 1324, 1263), (1201, 1263, 1339, 1278), (1202, 1267, 1311, 1227), (1202, 1227, 1325, 1268), (1202, 1268, 1326, 1228), (1202, 1228, 1309, 1267), (1203, 1227, 1311, 1226), (1203, 1226, 1333, 1278), (1203, 1278, 1339, 1277), (1203, 1277, 1325, 1227), (1204, 1224, 1307, 1264), (1204, 1264, 1306, 1271), (1204, 1271, 1333, 1279), (1204, 1279, 1331, 1224), (1205, 1229, 1327, 1259), (1205, 1259, 1330, 1280), (1205, 1280, 1345, 1295), (1205, 1295, 1340, 1229), (1206, 1231, 1315, 1252), (1206, 1252, 1323, 1246), (1206, 1246, 1337, 1281), (1206, 1281, 1335, 1231), (1207, 1270, 1308, 1249), (1207, 1249, 1320, 1274), (1207, 1274, 1336, 1282), (1207, 1282, 1332, 1270), (1208, 1274, 1320, 1248), (1208, 1248, 1322, 1275), (1208, 1275, 1337, 1283), (1208, 1283, 1336, 1274), (1209, 1269, 1309, 1233), (1209, 1233, 1314, 1272), (1209, 1272, 1334, 1284), (1209, 1284, 1331, 1269), (1210, 1255, 1327, 1276), (1210, 1276, 1338, 1285), (1210, 1285, 1335, 1273), (1210, 1273, 1312, 1255), (1211, 1265, 1308, 1270), (1211, 1270, 1332, 1286), (1211, 1286, 1339, 1263), (1211, 1263, 1324, 1265), (1212, 1244, 1308, 1265), (1212, 1265, 1324, 1287), (1212, 1287, 1316, 1244), (1213, 1253, 1306, 1288), (1213, 1288, 1329, 1257), (1213, 1257, 1316, 1287), (1213, 1287, 1324, 1253), (1214, 1289, 1317, 1237), (1214, 1237, 1329, 1288), (1214, 1288, 1306, 1289), (1215, 1264, 1307, 1241), (1215, 1241, 1317, 1289), (1215, 1289, 1306, 1264), (1216, 1290, 1340, 1295), (1216, 1295, 1345, 1293), (1216, 1293, 1346, 1294), (1216, 1294, 1341, 1290), (1217, 1299, 1342, 1297), (1217, 1297, 1344, 1292), (1217, 1292, 1343, 1296), (1217, 1296, 1347, 1299), (1218, 1290, 1341, 1291), (1218, 1291, 1342, 1299), (1218, 1299, 1347, 1298), (1218, 1298, 1340, 1290), (1219, 1302, 1338, 1276), (1219, 1276, 1327, 1229), (1219, 1229, 1340, 1298), (1219, 1298, 1347, 1302), (1220, 1304, 1314, 1232), (1220, 1232, 1328, 1303), (1220, 1303, 1343, 1292), (1220, 1292, 1344, 1304), (1221, 1300, 1313, 1230), (1221, 1230, 1334, 1305), (1221, 1305, 1342, 1291), (1221, 1291, 1341, 1300), (1222, 1305, 1334, 1272), (1222, 1272, 1314, 1304), (1222, 1304, 1344, 1297), (1222, 1297, 1342, 1305), (1223, 1303, 1328, 1261), (1223, 1261, 1338, 1302), (1223, 1302, 1347, 1296), (1223, 1296, 1343, 1303), (1348, 1383, 1474, 1444), (1348, 1444, 1481, 1435), (1348, 1435, 1467, 1424), (1348, 1424, 1452, 1383), (1349, 1424, 1467, 1426), (1349, 1426, 1468, 1412), (1349, 1412, 1452, 1424), (1350, 1420, 1468, 1386), (1350, 1386, 1451, 1391), (1350, 1391, 1456, 1390), (1350, 1390, 1470, 1420), (1351, 1419, 1480, 1443), (1351, 1443, 1477, 1389), (1351, 1389, 1457, 1414), (1351, 1414, 1470, 1419), (1352, 1442, 1473, 1382), (1352, 1382, 1449, 1393), (1352, 1393, 1455, 1388), (1352, 1388, 1476, 1442), (1353, 1408, 1454, 1394), (1353, 1394, 1450, 1407), (1353, 1407, 1462, 1406), (1353, 1406, 1464, 1408), (1354, 1400, 1455, 1393), (1354, 1393, 1449, 1399), (1354, 1399, 1459, 1397), (1354, 1397, 1461, 1400), (1355, 1418, 1471, 1415), (1355, 1415, 1458, 1398), (1355, 1398, 1460, 1416), (1355, 1416, 1472, 1418), (1356, 1417, 1469, 1387), (1356, 1387, 1455, 1400), (1356, 1400, 1461, 1396), (1356, 1396, 1472, 1417), (1357, 1402, 1450, 1394), (1357, 1394, 1454, 1401), (1357, 1401, 1460, 1398), (1357, 1398, 1458, 1402), (1358, 1441, 1478, 1403), (1358, 1403, 1463, 1405), (1358, 1405, 1465, 1404), (1358, 1404, 1479, 1441), (1359, 1440, 1474, 1383), (1359, 1383, 1452, 1409), (1359, 1409, 1463, 1403), (1359, 1403, 1478, 1440), (1360, 1409, 1452, 1392), (1360, 1392, 1457, 1410), (1360, 1410, 1465, 1405), (1360, 1405, 1463, 1409), (1361, 1439, 1477, 1431), (1361, 1431, 1454, 1408), (1361, 1408, 1464, 1433), (1361, 1433, 1479, 1439), (1362, 1401, 1454, 1413), (1362, 1413, 1469, 1417), (1362, 1417, 1472, 1416), (1362, 1416, 1460, 1401), (1363, 1397, 1459, 1395), (1363, 1395, 1471, 1418), (1363, 1418, 1472, 1396), (1363, 1396, 1461, 1397), (1364, 1430, 1476, 1438), (1364, 1438, 1480, 1419), (1364, 1419, 1470, 1390), (1364, 1390, 1456, 1430), (1365, 1392, 1452, 1412), (1365, 1412, 1468, 1420), (1365, 1420, 1470, 1414), (1365, 1414, 1457, 1392), (1366, 1437, 1473, 1427), (1366, 1427, 1451, 1425), (1366, 1425, 1453, 1384), (1366, 1384, 1475, 1437), (1367, 1429, 1475, 1436), (1367, 1436, 1481, 1421), (1367, 1421, 1466, 1411), (1367, 1411, 1448, 1429), (1368, 1385, 1453, 1425), (1368, 1425, 1451, 1386), (1368, 1386, 1468, 1426), (1368, 1426, 1467, 1385), (1369, 1384, 1453, 1385), (1369, 1385, 1467, 1435), (1369, 1435, 1481, 1436), (1369, 1436, 1475, 1384), (1370, 1422, 1449, 1382), (1370, 1382, 1473, 1437), (1370, 1437, 1475, 1429), (1370, 1429, 1448, 1422), (1371, 1388, 1455, 1387), (1371, 1387, 1469, 1434), (1371, 1434, 1480, 1438), (1371, 1438, 1476, 1388), (1372, 1410, 1457, 1389), (1372, 1389, 1477, 1439), (1372, 1439, 1479, 1404), (1372, 1404, 1465, 1410), (1373, 1407, 1450, 1428), (1373, 1428, 1474, 1440), (1373, 1440, 1478, 1432), (1373, 1432, 1462, 1407), (1374, 1406, 1462, 1432), (1374, 1432, 1478, 1441), (1374, 1441, 1479, 1433), (1374, 1433, 1464, 1406), (1375, 1391, 1451, 1427), (1375, 1427, 1473, 1442), (1375, 1442, 1476, 1430), (1375, 1430, 1456, 1391), (1376, 1434, 1469, 1413), (1376, 1413, 1454, 1431), (1376, 1431, 1477, 1443), (1376, 1443, 1480, 1434), (1377, 1428, 1450, 1423), (1377, 1423, 1466, 1421), (1377, 1421, 1481, 1444), (1377, 1444, 1474, 1428), (1378, 1423, 1450, 1402), (1378, 1402, 1458, 1445), (1378, 1445, 1466, 1423), (1379, 1446, 1448, 1411), (1379, 1411, 1466, 1445), (1379, 1445, 1458, 1415), (1379, 1415, 1471, 1446), (1380, 1395, 1459, 1447), (1380, 1447, 1448, 1446), (1380, 1446, 1471, 1395), (1381, 1399, 1449, 1422), (1381, 1422, 1448, 1447), (1381, 1447, 1459, 1399)])
me_cube_090.polygons.foreach_set('material_index', [0, 0, 0, 0, 0, 0, 0, 0, 0, 0, 0, 0, 0, 0, 0, 0, 0, 0, 0, 0, 0, 0, 0, 0, 0, 0, 0, 0, 0, 0, 0, 0, 0, 0, 0, 0, 0, 0, 0, 0, 0, 0, 0, 0, 0, 0, 0, 0, 0, 0, 0, 0, 0, 0, 0, 0, 0, 0, 0, 0, 0, 0, 0, 0, 0, 0, 0, 0, 0, 0, 0, 0, 0, 0, 0, 0, 0, 0, 0, 0, 0, 0, 0, 0, 0, 0, 0, 0, 0, 0, 0, 0, 0, 0, 0, 0, 0, 0, 0, 0, 0, 0, 0, 0, 0, 0, 0, 0, 0, 0, 0, 0, 0, 0, 0, 0, 0, 0, 0, 0, 0, 0, 0, 0, 0, 0, 0, 0, 0, 0, 0, 0, 0, 0, 0, 0, 0, 0, 0, 0, 0, 0, 0, 0, 0, 0, 0, 0, 0, 0, 0, 0, 0, 0, 0, 0, 0, 0, 0, 0, 0, 0, 0, 0, 0, 0, 0, 0, 0, 0, 0, 0, 0, 0, 0, 0, 0, 0, 0, 0, 0, 0, 0, 0, 0, 0, 0, 0, 0, 0, 0, 0, 0, 0, 0, 0, 0, 0, 0, 0, 0, 0, 0, 0, 0, 0, 0, 0, 0, 0, 0, 0, 0, 0, 0, 0, 0, 0, 0, 0, 0, 0, 0, 0, 0, 0, 0, 0, 0, 0, 0, 0, 0, 0, 0, 0, 0, 0, 0, 0, 0, 0, 0, 0, 0, 0, 0, 0, 0, 0, 0, 0, 0, 0, 0, 0, 0, 0, 0, 0, 0, 0, 0, 0, 0, 0, 0, 0, 0, 0, 0, 0, 0, 0, 0, 0, 0, 0, 0, 0, 0, 0, 0, 0, 0, 0, 0, 0, 0, 0, 0, 0, 0, 0, 0, 0, 0, 0, 0, 0, 0, 0, 0, 0, 0, 0, 0, 0, 0, 0, 0, 0, 0, 0, 0, 0, 0, 0, 0, 0, 0, 0, 0, 0, 0, 0, 0, 0, 0, 0, 0, 0, 0, 0, 0, 0, 0, 0, 0, 0, 0, 0, 0, 0, 0, 0, 0, 0, 0, 0, 0, 0, 0, 0, 0, 0, 0, 0, 0, 0, 0, 0, 0, 0, 0, 0, 0, 0, 0, 0, 0, 0, 0, 0, 0, 0, 0, 0, 0, 0, 0, 0, 0, 0, 0, 0, 0, 0, 0, 0, 0, 0, 0, 0, 0, 0, 0, 0, 0, 0, 0, 0, 0, 0, 0, 0, 0, 0, 0, 0, 0, 0, 0, 0, 0, 0, 0, 0, 0, 0, 0, 0, 0, 0, 0, 0, 0, 0, 0, 0, 0, 0, 0, 0, 0, 0, 0, 0, 0, 0, 0, 0, 0, 0, 0, 0, 0, 0, 0, 0, 0, 0, 0, 0, 0, 0, 0, 0, 0, 0, 0, 0, 0, 0, 0, 0, 0, 0, 0, 0, 0, 0, 0, 0, 0, 0, 0, 0, 0, 0, 0, 0, 0, 0, 0, 0, 0, 0, 0, 0, 0, 0, 0, 0, 0, 0, 0, 0, 0, 0, 0, 0, 0, 0, 0, 0, 0, 0, 0, 0, 0, 0, 0, 0, 0, 0, 0, 0, 0, 0, 0, 0, 0, 0, 0, 0, 0, 0, 0, 0, 0, 0, 0, 0, 0, 0, 0, 0, 0, 0, 0, 0, 0, 0, 0, 0, 0, 0, 0, 0, 0, 0, 0, 0, 0, 0, 0, 0, 0, 0, 0, 0, 0, 0, 0, 0, 0, 0, 0, 0, 0, 0, 0, 0, 0, 0, 0, 0, 0, 0, 0, 0, 0, 0, 0, 0, 0, 0, 0, 0, 0, 0, 0, 0, 0, 0, 0, 0, 0, 0, 0, 0, 0, 0, 0, 0, 0, 0, 0, 0, 0, 0, 0, 0, 0, 0, 0, 0, 0, 0, 0, 0, 0, 0, 0, 0, 0, 0, 0, 0, 0, 0, 0, 0, 0, 0, 0, 0, 0, 0, 0, 0, 0, 0, 0, 0, 0, 0, 0, 0, 0, 0, 0, 0, 0, 0, 0, 0, 0, 0, 0, 0, 0, 0, 0, 0, 0, 0, 0, 0, 0, 0, 0, 0, 0, 0, 0, 0, 0, 0, 0, 0, 0, 0, 0, 0, 0, 0, 0, 0, 0, 0, 0, 0, 0, 0, 0, 0, 0, 0, 0, 0, 0, 0, 0, 0, 0, 0, 0, 0, 0, 0, 0, 0, 0, 0, 0, 0, 0, 0, 0, 0, 0, 0, 0, 0, 0, 0, 0, 0, 0, 0, 0, 0, 0, 0, 0, 0, 0, 0, 0, 0, 0, 0, 0, 0, 0, 0, 0, 0, 0, 0, 0, 0, 0, 0, 0, 0, 0, 0, 0, 0, 0, 0, 0, 0, 0, 0, 0, 0, 0, 0, 0, 0, 0, 0, 0, 0, 0, 0, 0, 0, 0, 0, 0, 0, 0, 0, 0, 0, 0, 0, 0, 0, 0, 0, 0, 0, 0, 0, 0, 0, 0, 0, 0, 0, 0, 0, 0, 0, 0, 0, 0, 0, 0, 0, 0, 0, 0, 0, 0, 0, 0, 0, 0, 0, 0, 0, 0, 0, 0, 0, 0, 0, 0, 0, 0, 0, 0, 0, 0, 0, 0, 0, 0, 0, 0, 0, 0, 0, 0, 0, 0, 0, 0, 0, 0, 0, 0, 0, 0, 0, 0, 0, 0, 0, 0, 0, 0, 0, 0, 0, 0, 0, 0, 0, 0, 0, 0, 0, 0, 0, 0, 0, 0, 0, 0, 0, 0, 0, 0, 0, 0, 0, 0, 0, 0, 0, 0, 0, 0, 0, 0, 0, 0, 0, 0, 0, 0, 0, 0, 0, 0, 0, 0, 0, 0, 0, 0, 0, 0, 0, 0, 0, 0, 0, 0, 0, 0, 0, 0, 0, 0, 0, 0, 0, 0, 0, 0, 0, 0, 0, 0, 0, 0, 0, 0, 0, 0, 0, 0, 0, 0, 0, 0, 0, 0, 0, 0, 0, 0, 0, 0, 0, 0, 0, 0, 0, 0, 0, 0, 0, 0, 0, 0, 0, 0, 0, 0, 0, 0, 0, 0, 0, 0, 0, 0, 0, 0, 0, 0, 0, 0, 0, 0, 0, 0, 0, 0, 0, 0, 0, 0, 0, 0, 0, 0, 0, 0, 0, 0, 0, 0, 0, 0, 0, 0, 0, 0, 0, 0, 0, 0, 0, 0, 0, 0, 0, 0, 0, 0, 0, 0, 0, 0, 0, 0, 0, 0, 0, 0, 0, 0, 0, 0, 0, 0, 0, 0, 0, 0, 0, 0, 0, 0, 0, 0, 0, 0, 0, 0, 0, 0, 0, 0, 0, 0, 0, 0, 0, 0, 0, 0, 0, 0, 0, 0, 0, 0, 0, 0, 0, 0, 0, 0, 0, 0, 0, 0, 0, 0, 0, 0, 0, 0, 0, 0, 0, 0, 0, 0, 0, 0, 0, 0, 0, 0, 0, 0, 0, 0, 0, 0, 0, 0, 0, 0, 0, 0, 0, 0, 0, 0, 0, 0, 0, 0, 0, 0, 0, 0, 0, 0, 0, 0, 0, 0, 0, 0, 0, 0, 0, 0, 0, 0, 0, 0, 0, 0, 0, 0, 0, 0, 0, 0, 0, 0, 0, 0, 0, 0, 0, 0, 0, 0, 0, 0, 0, 0, 0, 0, 0, 0, 0, 0, 0, 0, 0, 0, 0, 1, 1, 1, 1, 1, 1, 1, 1, 1, 1, 1, 1, 1, 1, 1, 1, 1, 1, 1, 1, 1, 1, 1, 1, 1, 1, 1, 1, 1, 1, 1, 1, 1, 1, 1, 1, 1, 1, 1, 1, 1, 1, 1, 1, 1, 1, 1, 1, 1, 1, 1, 1, 1, 1, 1, 1, 1, 1, 1, 1, 1, 1, 1, 1, 1, 1, 1, 1, 1, 1, 1, 1, 1, 1, 1, 1, 1, 1, 1, 1, 1, 1, 1, 1, 1, 1, 1, 1, 1, 1, 1, 1, 1, 1, 1, 1, 1, 1, 1, 1, 1, 1, 1, 1, 1, 1, 1, 1, 1, 1, 1, 1, 1, 1, 1, 1, 1, 1, 1, 1, 1, 1, 1, 1, 1, 1, 1, 1, 1, 1, 1, 1, 1, 1, 1, 1, 1, 1, 1, 1, 1, 1, 1, 1, 1, 1, 1, 1, 1, 1, 1, 1, 1, 1, 1, 1, 1, 1, 1, 1, 1, 1, 1, 1, 2, 2, 2, 2, 2, 2, 2, 2, 2, 2, 2, 2, 2, 2, 2, 2, 2, 2, 2, 2, 2, 2, 2, 2, 2, 2, 2, 2, 2, 2, 2, 2, 2, 2, 2, 2, 2, 2, 2, 2, 2, 2, 2, 2, 2, 2, 2, 2, 2, 2, 2, 2, 2, 2, 2, 2, 2, 2, 2, 2, 2, 2, 2, 2, 2, 2, 2, 2, 2, 2, 2, 2, 2, 2, 2, 2, 2, 2, 2, 2, 2, 2, 2, 2, 2, 2, 2, 2, 2, 2, 2, 2, 2, 2, 2, 2, 2, 2, 2, 2, 2, 2, 2, 2, 2, 2, 2, 2, 2, 2, 2, 2, 2, 2, 2, 2, 2, 2, 2, 2, 2, 2, 2, 2, 2, 2, 2, 2, 2, 2, 2, 2])
me_cube_090.materials.append(mat_wood)
me_cube_090.materials.append(mat_orange)
me_cube_090.materials.append(mat_lightorange)
me_cube_090.use_remesh_preserve_volume = False
me_cube_090.use_remesh_preserve_attributes = False
me_cube_090.use_mirror_vertex_groups = False
me_cube_090.update()

# ---- objects
ob_commontree_autumn_2 = bpy.data.objects.new('CommonTree_Autumn_2', me_cube_090)

# ---- transforms, parenting, visibility, modifiers, constraints
ob_commontree_autumn_2.location = (0.0, 0.0, 0.0)
ob_commontree_autumn_2.lineart.crease_threshold = 0.0

# ---- collection membership
col_collection_1.objects.link(ob_commontree_autumn_2)

# ---- scene / render settings (as saved in the file)
scene.frame_start = 1; scene.frame_end = 250; scene.frame_set(0)
scene.render.engine = 'CYCLES'
scene.render.resolution_x = 1000
scene.render.resolution_y = 1000
scene.render.dither_intensity = 0.0
scene.cycles.samples = 200
scene.cycles.sampling_pattern = 'TABULATED_SOBOL'
scene.cycles.light_sampling_threshold = 0.0
scene.cycles.use_adaptive_sampling = False
scene.cycles.use_light_tree = False
scene.cycles.caustics_reflective = False
scene.cycles.caustics_refractive = False
scene.cycles.blur_glossy = 0.0
scene.cycles.max_bounces = 2
scene.cycles.pixel_filter_type = 'GAUSSIAN'
scene.cycles.sample_clamp_indirect = 0.0
scene.view_settings.view_transform = 'Standard'
bpy.context.view_layer.update()

# ---- added for rendering (the .blend has no active camera): camera
cam_auto = bpy.data.cameras.new('AutoCamera')
cam_auto.lens = 50.0
cam_auto.sensor_width = 36.0
cam_auto.clip_end = 1000.0
ob_auto_camera = bpy.data.objects.new('AutoCamera', cam_auto)
scene.collection.objects.link(ob_auto_camera)
ob_auto_camera.location = (4.04199, -5.16952, 4.73153)
ob_auto_camera.rotation_euler = (1.09748, -7.21219e-08, 0.694738)
scene.camera = ob_auto_camera
bpy.context.view_layer.update()
